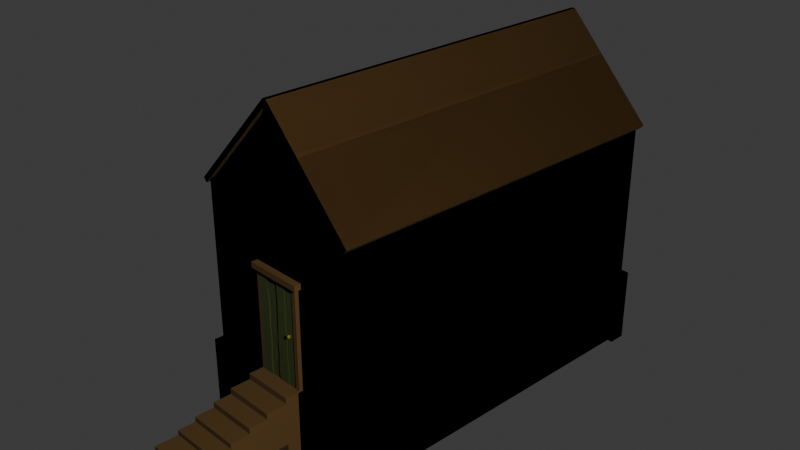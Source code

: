 # Source: House_2.blend  (saved by Blender 4.1.24; exported with 4.5.12 LTS)
import bpy
from mathutils import Matrix  # noqa: F401  (used for matrix-valued properties, if any)

bpy.ops.wm.read_factory_settings(use_empty=True)
scene = bpy.context.scene
scene.name = 'Scene'

# ---- collections
col_collection = bpy.data.collections.new('Collection'); scene.collection.children.link(col_collection)

# ---- materials (node trees are filled in below, after node groups)
mat_mainhouse = bpy.data.materials.new('mainhouse')
mat_mainhouse.alpha_threshold = 0.0
mat_mainhouse.use_transparent_shadow = False
mat_mainhouse.roughness = 0.5
mat_mainhouse.line_color = (0.0, 0.0, 0.0, 1.0)
mat_wood = bpy.data.materials.new('wood')
mat_stone = bpy.data.materials.new('Stone')
mat_black = bpy.data.materials.new('black')
mat_lightwood = bpy.data.materials.new('lightwood')
mat_gold = bpy.data.materials.new('Gold')

# ---- material node trees
mat_mainhouse.use_nodes = True; mat_mainhouse.node_tree.nodes.clear()
_N = mat_mainhouse.node_tree.nodes; _L = mat_mainhouse.node_tree.links
n0 = _N.new('ShaderNodeOutputMaterial'); n0.name = 'Material Output'; n0.location = (300, 300)
n1 = _N.new('ShaderNodeBsdfPrincipled'); n1.name = 'Principled BSDF'; n1.location = (10, 300)
n1.inputs[0].default_value = (0.4225, 0.3631, 0.2355, 1.0)
n1.inputs[2].default_value = 0.6965
n1.inputs[3].default_value = 1.45
_L.new(n1.outputs[0], n0.inputs[0])
n0.is_active_output = True
mat_wood.use_nodes = True; mat_wood.node_tree.nodes.clear()
_N = mat_wood.node_tree.nodes; _L = mat_wood.node_tree.links
n0 = _N.new('ShaderNodeBsdfPrincipled'); n0.name = 'Principled BSDF'; n0.location = (10, 300)
n0.inputs[0].default_value = (0.06301, 0.02929, 0.009346, 1.0)
n0.inputs[2].default_value = 1.0
n1 = _N.new('ShaderNodeOutputMaterial'); n1.name = 'Material Output'; n1.location = (300, 300)
_L.new(n0.outputs[0], n1.inputs[0])
n1.is_active_output = True
mat_stone.use_nodes = True; mat_stone.node_tree.nodes.clear()
_N = mat_stone.node_tree.nodes; _L = mat_stone.node_tree.links
n0 = _N.new('ShaderNodeBsdfPrincipled'); n0.name = 'Principled BSDF'; n0.location = (10, 300)
n0.inputs[0].default_value = (0.247, 0.247, 0.247, 1.0)
n0.inputs[2].default_value = 0.3421
n1 = _N.new('ShaderNodeOutputMaterial'); n1.name = 'Material Output'; n1.location = (300, 300)
_L.new(n0.outputs[0], n1.inputs[0])
n1.is_active_output = True
mat_black.use_nodes = True; mat_black.node_tree.nodes.clear()
_N = mat_black.node_tree.nodes; _L = mat_black.node_tree.links
n0 = _N.new('ShaderNodeBsdfPrincipled'); n0.name = 'Principled BSDF'; n0.location = (10, 300)
n0.inputs[0].default_value = (0.0008788, 0.0008788, 0.0008788, 1.0)
n1 = _N.new('ShaderNodeOutputMaterial'); n1.name = 'Material Output'; n1.location = (300, 300)
_L.new(n0.outputs[0], n1.inputs[0])
n1.is_active_output = True
mat_lightwood.use_nodes = True; mat_lightwood.node_tree.nodes.clear()
_N = mat_lightwood.node_tree.nodes; _L = mat_lightwood.node_tree.links
n0 = _N.new('ShaderNodeBsdfPrincipled'); n0.name = 'Principled BSDF'; n0.location = (10, 300)
n0.inputs[0].default_value = (0.01747, 0.03275, 0.002651, 1.0)
n0.inputs[2].default_value = 1.0
n0.inputs[3].default_value = 1.6
n1 = _N.new('ShaderNodeOutputMaterial'); n1.name = 'Material Output'; n1.location = (300, 300)
_L.new(n0.outputs[0], n1.inputs[0])
n1.is_active_output = True
mat_gold.use_nodes = True; mat_gold.node_tree.nodes.clear()
_N = mat_gold.node_tree.nodes; _L = mat_gold.node_tree.links
n0 = _N.new('ShaderNodeBsdfPrincipled'); n0.name = 'Principled BSDF'; n0.location = (10, 300)
n0.inputs[0].default_value = (0.1563, 0.1202, 0.004678, 1.0)
n1 = _N.new('ShaderNodeOutputMaterial'); n1.name = 'Material Output'; n1.location = (300, 300)
_L.new(n0.outputs[0], n1.inputs[0])
n1.is_active_output = True

# ---- world
world_world = bpy.data.worlds.new('World'); scene.world = world_world
world_world.use_nodes = True; world_world.node_tree.nodes.clear()
_N = world_world.node_tree.nodes; _L = world_world.node_tree.links
n0 = _N.new('ShaderNodeOutputWorld'); n0.name = 'World Output'; n0.location = (300, 300)
n1 = _N.new('ShaderNodeBackground'); n1.name = 'Background'; n1.location = (10, 300)
n1.inputs[0].default_value = (0.05088, 0.05088, 0.05088, 1.0)
_L.new(n1.outputs[0], n0.inputs[0])
n0.is_active_output = True
world_world.color = (0.05088, 0.05088, 0.05088)
world_world.use_sun_shadow = False
world_world.sun_shadow_jitter_overblur = 0.0

# ---- cameras
cam_camera = bpy.data.cameras.new('Camera')
cam_camera.clip_end = 100.0
cam_camera.ortho_scale = 7.314

# ---- lights
light_light = bpy.data.lights.new('Light', 'AREA')
light_light.color = (1.0, 0.9895, 0.6498)
light_light.transmission_factor = 0.0
light_light.energy = 1e+04
light_light.shadow_soft_size = 0.1
light_light.shadow_maximum_resolution = 0.006
light_light.use_absolute_resolution = True
light_light.shape = 'RECTANGLE'
light_light.size = 0.1
light_light.size_y = 0.1

# ---- meshes
me_cube = bpy.data.meshes.new('Cube')
me_cube.from_pydata([(0.0, 7.24, -3.614), (0.0, -2.937, -3.614), (0.0, 7.24, 3.713), (-2.348, 7.24, -3.614), (0.0, -2.937, 3.713), (-2.348, -2.937, -3.614), (0.0, 7.24, 1.166), (-2.348, -2.937, 1.166), (0.0, -2.937, 1.166), (-2.348, 7.24, 1.166), (-2.423, -3.015, -3.659), (-2.423, -3.015, 1.158), (-2.423, -2.794, -3.659), (-2.423, -2.794, 1.158), (-2.214, -3.015, -3.659), (-2.214, -3.015, 1.158), (-2.214, -2.794, -3.659), (-2.214, -2.794, 1.158), (-2.348, 7.156, -3.614), (-2.348, 7.156, 1.166), (-2.423, 7.077, -3.659), (-2.423, 7.077, 1.158), (-2.423, 7.298, -3.659), (-2.423, 7.298, 1.158), (-2.214, 7.077, -3.659), (-2.214, 7.077, 1.158), (-2.214, 7.298, -3.659), (-2.214, 7.298, 1.158), (-2.213, -2.994, 0.9771), (-2.213, -2.994, 1.147), (-2.213, -2.834, 0.9771), (-2.213, -2.834, 1.147), (0.0, -2.994, 0.9771), (0.0, -2.994, 1.147), (0.0, -2.834, 0.9771), (0.0, -2.834, 1.147), (-2.213, -2.994, 0.9771), (-2.213, -2.994, 1.147), (-2.213, -2.834, 0.9771), (-2.213, -2.834, 1.147), (0.0, -2.994, 0.9771), (0.0, -2.994, 1.147), (0.0, -2.834, 0.9771), (0.0, -2.834, 1.147), (-2.212, 7.126, 0.9768), (-2.212, 7.126, 1.147), (-2.212, 7.286, 0.9768), (-2.212, 7.286, 1.147), (0.0, 7.126, 0.9768), (0.0, 7.126, 1.147), (0.0, 7.286, 0.9768), (0.0, 7.286, 1.147), (-0.08584, -2.96, 1.136), (-0.08584, -2.96, 3.619), (-0.08584, -2.672, 1.136), (-0.08584, -2.672, 3.619), (0.0, -2.96, 1.136), (0.0, -2.96, 3.712), (0.0, -2.672, 1.136), (0.0, -2.672, 3.712), (-0.08584, 6.977, 1.136), (-0.08584, 6.977, 3.619), (-0.08584, 7.265, 1.136), (-0.08584, 7.265, 3.619), (0.0, 6.977, 1.136), (0.0, 6.977, 3.712), (0.0, 7.265, 1.136), (0.0, 7.265, 3.712), (-2.412, -2.794, 0.9768), (-2.412, -2.794, 1.147), (-2.412, 7.077, 0.9768), (-2.412, 7.077, 1.147), (-2.284, -2.794, 0.9768), (-2.284, -2.794, 1.147), (-2.284, 7.077, 0.9768), (-2.284, 7.077, 1.147), (-2.499, -3.088, -5.425), (-2.499, -3.088, -3.425), (-2.499, 7.363, -5.425), (-2.499, 7.363, -3.425), (0.0, -3.088, -5.425), (0.0, -3.088, -3.425), (0.0, 7.363, -5.425), (0.0, 7.363, -3.425), (-2.574, -3.182, -5.505), (-2.574, -3.182, -3.389), (-2.574, -2.704, -5.505), (-2.574, -2.704, -3.389), (-2.088, -3.182, -5.505), (-2.088, -3.182, -3.389), (-2.088, -2.704, -5.505), (-2.088, -2.704, -3.389), (-2.57, 6.935, -5.505), (-2.57, 6.935, -3.389), (-2.57, 7.413, -5.505), (-2.57, 7.413, -3.389), (-2.084, 6.935, -5.505), (-2.084, 6.935, -3.389), (-2.084, 7.413, -5.505), (-2.084, 7.413, -3.389), (-2.503, -3.075, 1.001), (-2.604, -3.075, 1.11), (-2.503, 7.368, 1.001), (-2.604, 7.368, 1.11), (-0.05569, -3.075, 3.564), (-0.05569, -3.075, 3.777), (-0.05569, 7.368, 3.564), (-0.05569, 7.368, 3.777), (0.0, 7.368, 3.777), (0.0, 7.368, 3.564), (0.0, -3.075, 3.564), (0.0, -3.075, 3.777), (2.348, 7.24, -3.614), (2.348, -2.937, -3.614), (2.348, -2.937, 1.166), (2.348, 7.24, 1.166), (2.423, -3.015, -3.659), (2.423, -3.015, 1.158), (2.423, -2.794, -3.659), (2.423, -2.794, 1.158), (2.214, -3.015, -3.659), (2.214, -3.015, 1.158), (2.214, -2.794, -3.659), (2.214, -2.794, 1.158), (2.348, 7.156, -3.614), (2.348, 7.156, 1.166), (2.423, 7.077, -3.659), (2.423, 7.077, 1.158), (2.423, 7.298, -3.659), (2.423, 7.298, 1.158), (2.214, 7.077, -3.659), (2.214, 7.077, 1.158), (2.214, 7.298, -3.659), (2.214, 7.298, 1.158), (2.213, -2.994, 0.9771), (2.213, -2.994, 1.147), (2.213, -2.834, 0.9771), (2.213, -2.834, 1.147), (2.213, -2.994, 0.9771), (2.213, -2.994, 1.147), (2.213, -2.834, 0.9771), (2.213, -2.834, 1.147), (2.212, 7.126, 0.9768), (2.212, 7.126, 1.147), (2.212, 7.286, 0.9768), (2.212, 7.286, 1.147), (0.08584, -2.96, 1.136), (0.08584, -2.96, 3.619), (0.08584, -2.672, 1.136), (0.08584, -2.672, 3.619), (0.08584, 6.977, 1.136), (0.08584, 6.977, 3.619), (0.08584, 7.265, 1.136), (0.08584, 7.265, 3.619), (2.412, -2.794, 0.9768), (2.412, -2.794, 1.147), (2.412, 7.077, 0.9768), (2.412, 7.077, 1.147), (2.284, -2.794, 0.9768), (2.284, -2.794, 1.147), (2.284, 7.077, 0.9768), (2.284, 7.077, 1.147), (2.499, -3.088, -5.425), (2.499, -3.088, -3.425), (2.499, 7.363, -5.425), (2.499, 7.363, -3.425), (2.574, -3.182, -5.505), (2.574, -3.182, -3.389), (2.574, -2.704, -5.505), (2.574, -2.704, -3.389), (2.088, -3.182, -5.505), (2.088, -3.182, -3.389), (2.088, -2.704, -5.505), (2.088, -2.704, -3.389), (2.57, 6.935, -5.505), (2.57, 6.935, -3.389), (2.57, 7.413, -5.505), (2.57, 7.413, -3.389), (2.084, 6.935, -5.505), (2.084, 6.935, -3.389), (2.084, 7.413, -5.505), (2.084, 7.413, -3.389), (2.503, -3.075, 1.001), (2.604, -3.075, 1.11), (2.503, 7.368, 1.001), (2.604, 7.368, 1.11), (0.05569, -3.075, 3.564), (0.05569, -3.075, 3.777), (0.05569, 7.368, 3.564), (0.05569, 7.368, 3.777), (-0.6175, -2.002, -3.449), (-0.6175, -2.937, -3.449), (-0.6175, -2.937, -0.618), (0.6175, -2.937, -3.449), (0.6175, -2.937, -0.618), (0.6175, -2.002, -3.449), (-0.6175, -2.002, -0.618), (0.6175, -2.002, -0.618), (-0.7107, -3.048, -3.57), (-0.7107, -3.048, -0.618), (-0.7107, -2.597, -3.57), (-0.7107, -2.597, -0.618), (-0.5902, -3.048, -3.57), (-0.5902, -3.048, -0.618), (-0.5902, -2.597, -3.57), (-0.5902, -2.597, -0.618), (-0.8075, -3.122, -0.6213), (-0.8075, -3.122, -0.4629), (-0.8075, -1.122, -0.6213), (-0.8075, -1.122, -0.4629), (0.0, -3.122, -0.6213), (0.0, -3.122, -0.4629), (0.0, -1.122, -0.6213), (0.0, -1.122, -0.4629), (0.0, -3.459, -5.401), (0.0, -3.459, -3.401), (0.0, -1.955, -5.401), (0.0, -1.955, -3.401), (0.7193, -3.459, -5.401), (0.7193, -3.459, -3.401), (0.7193, -1.955, -5.401), (0.7193, -1.955, -3.401), (0.0, -3.459, -4.734), (0.0, -3.459, -3.566), (0.0, -1.955, -3.566), (0.0, -1.955, -4.734), (0.7193, -1.955, -3.566), (0.7193, -1.955, -4.734), (0.7193, -3.459, -3.566), (0.7193, -3.459, -4.734), (0.0, -4.031, -4.734), (0.0, -4.031, -3.566), (0.7193, -4.031, -3.566), (0.7193, -4.031, -4.734), (0.0, -3.459, -3.724), (0.0, -1.955, -3.724), (0.7193, -1.955, -3.724), (0.7193, -3.459, -3.724), (0.0, -4.031, -3.724), (0.7193, -4.031, -3.724), (0.7193, -4.54, -3.724), (0.7193, -4.54, -4.734), (0.0, -4.54, -4.734), (0.0, -4.54, -3.724), (0.0, -1.955, -3.878), (0.7193, -1.955, -3.878), (0.7193, -3.459, -3.878), (0.7193, -4.031, -3.878), (0.0, -3.459, -3.878), (0.0, -4.031, -3.878), (0.7193, -4.54, -3.878), (0.0, -4.54, -3.878), (0.7193, -5.079, -3.878), (0.7193, -5.079, -4.734), (0.0, -5.079, -4.734), (0.0, -5.079, -3.878), (0.0, -1.955, -4.015), (0.7193, -1.955, -4.015), (0.7193, -3.459, -4.015), (0.7193, -4.031, -4.015), (0.7193, -4.54, -4.015), (0.0, -3.459, -4.015), (0.0, -4.031, -4.015), (0.0, -4.54, -4.015), (0.7193, -5.079, -4.015), (0.0, -5.079, -4.015), (0.7193, -5.572, -4.015), (0.7193, -5.572, -4.734), (0.0, -5.572, -4.734), (0.0, -5.572, -4.015), (0.0, -1.955, -4.146), (0.7193, -1.955, -4.146), (0.7193, -3.459, -4.146), (0.7193, -4.031, -4.146), (0.7193, -4.54, -4.146), (0.7193, -5.079, -4.146), (0.0, -3.459, -4.146), (0.0, -4.031, -4.146), (0.0, -4.54, -4.146), (0.0, -5.079, -4.146), (0.7193, -5.572, -4.146), (0.0, -5.572, -4.146), (0.7193, -6.215, -4.734), (0.0, -6.215, -4.734), (0.7193, -6.215, -4.146), (0.0, -6.215, -4.146), (0.0, -1.955, -4.267), (0.7193, -1.955, -4.267), (0.7193, -3.459, -4.267), (0.7193, -4.031, -4.267), (0.7193, -4.54, -4.267), (0.7193, -5.079, -4.267), (0.7193, -5.572, -4.267), (0.0, -3.459, -4.267), (0.0, -4.031, -4.267), (0.0, -4.54, -4.267), (0.0, -5.079, -4.267), (0.0, -5.572, -4.267), (0.7193, -6.215, -4.267), (0.0, -6.215, -4.267), (0.7193, -6.84, -4.734), (0.0, -6.84, -4.734), (0.7193, -6.84, -4.267), (0.0, -6.84, -4.267), (0.0, -1.955, -4.388), (0.7193, -1.955, -4.388), (0.7193, -3.459, -4.388), (0.7193, -4.031, -4.388), (0.7193, -4.54, -4.388), (0.7193, -5.079, -4.388), (0.7193, -5.572, -4.388), (0.7193, -6.215, -4.388), (0.0, -3.459, -4.388), (0.0, -4.031, -4.388), (0.0, -4.54, -4.388), (0.0, -5.079, -4.388), (0.0, -5.572, -4.388), (0.0, -6.215, -4.388), (0.7193, -6.84, -4.388), (0.0, -6.84, -4.388), (0.7193, -7.503, -4.734), (0.0, -7.503, -4.734), (0.7193, -7.503, -4.388), (0.0, -7.503, -4.388), (0.0, -1.955, -4.513), (0.7193, -1.955, -4.513), (0.7193, -3.459, -4.513), (0.7193, -4.031, -4.513), (0.7193, -4.54, -4.513), (0.7193, -5.079, -4.513), (0.7193, -5.572, -4.513), (0.7193, -6.215, -4.513), (0.7193, -6.84, -4.513), (0.0, -3.459, -4.513), (0.0, -4.031, -4.513), (0.0, -4.54, -4.513), (0.0, -5.079, -4.513), (0.0, -5.572, -4.513), (0.0, -6.215, -4.513), (0.0, -6.84, -4.513), (0.7193, -7.503, -4.513), (0.0, -7.503, -4.513), (0.7193, -8.082, -4.734), (0.0, -8.082, -4.734), (0.7193, -8.082, -4.513), (0.0, -8.082, -4.513), (0.0, -1.955, -4.618), (0.7193, -1.955, -4.618), (0.7193, -3.459, -4.618), (0.7193, -4.031, -4.618), (0.7193, -4.54, -4.618), (0.7193, -5.079, -4.618), (0.7193, -5.572, -4.618), (0.7193, -6.215, -4.618), (0.7193, -6.84, -4.618), (0.7193, -7.503, -4.618), (0.0, -3.459, -4.618), (0.0, -4.031, -4.618), (0.0, -4.54, -4.618), (0.0, -5.079, -4.618), (0.0, -5.572, -4.618), (0.0, -6.215, -4.618), (0.0, -6.84, -4.618), (0.0, -7.503, -4.618), (0.7193, -8.082, -4.618), (0.0, -8.082, -4.618), (0.7193, -8.581, -4.734), (0.0, -8.581, -4.734), (0.7193, -8.581, -4.618), (0.0, -8.581, -4.618), (0.3224, -0.9781, -2.005), (0.2882, -0.9781, -1.646), (-0.6135, -3.047, -2.005), (-0.6135, -3.047, -2.364), (0.3156, -0.9781, -1.286), (0.3042, -0.9781, -0.9272), (-0.6135, -3.047, -2.723), (-0.6135, -3.047, -3.082), (-0.6135, -0.9781, -3.082), (0.3361, -3.047, -3.082), (-0.6135, -0.9781, -2.723), (-0.6135, -0.9781, -2.364), (-0.6135, -0.9781, -2.005), (-0.6135, -0.9781, -1.646), (0.3156, -3.047, -2.723), (0.3156, -3.047, -2.364), (0.3224, -3.047, -2.005), (0.2882, -3.047, -1.646), (0.3156, -3.047, -1.286), (0.3042, -3.047, -0.9272), (-0.03061, -3.047, -3.082), (0.005872, -3.047, -2.723), (-0.01091, -3.047, -2.364), (0.005872, -3.047, -2.005), (0.01955, -3.047, -1.646), (0.03095, -3.047, -1.286), (-0.6135, -0.9781, -1.286), (-0.6135, -0.9781, -0.9272), (0.6252, -0.9781, -3.082), (0.6252, -0.9781, -2.723), (0.6252, -0.9781, -2.364), (0.6252, -0.9781, -2.005), (0.6252, -0.9781, -1.646), (0.6252, -0.9781, -1.286), (0.6252, -0.9781, -0.9272), (0.6252, -3.047, -3.082), (0.6252, -3.047, -2.723), (0.6252, -3.047, -2.364), (0.01955, -3.047, -0.9272), (-0.322, -3.047, -3.082), (-0.3038, -3.047, -2.723), (-0.281, -3.047, -2.364), (-0.3152, -3.047, -2.005), (-0.2901, -3.047, -1.646), (0.6252, -3.047, -2.005), (0.6252, -3.047, -1.646), (0.6252, -3.047, -1.286), (0.6252, -3.047, -0.9272), (-0.322, -0.9781, -3.082), (-0.3038, -0.9781, -2.723), (-0.281, -0.9781, -2.364), (-0.3152, -0.9781, -2.005), (-0.2901, -0.9781, -1.646), (-0.3038, -0.9781, -1.286), (-0.3448, -0.9781, -0.9272), (0.03779, -0.9781, -3.082), (0.005872, -0.9781, -2.723), (0.04007, -0.9781, -2.364), (0.005872, -0.9781, -2.005), (0.01955, -0.9781, -1.646), (0.03095, -0.9781, -1.286), (2.348, 7.24, -3.614), (2.348, -2.937, -3.614), (2.348, -2.937, 1.166), (2.348, 7.24, 1.166), (2.423, -3.015, -3.659), (2.423, -3.015, 1.158), (2.423, -2.794, -3.659), (2.423, -2.794, 1.158), (2.214, -3.015, -3.659), (2.214, -3.015, 1.158), (2.214, -2.794, -3.659), (2.214, -2.794, 1.158), (2.348, 7.156, -3.614), (2.348, 7.156, 1.166), (2.423, 7.077, -3.659), (2.423, 7.077, 1.158), (2.423, 7.298, -3.659), (2.423, 7.298, 1.158), (2.214, 7.077, -3.659), (2.214, 7.077, 1.158), (2.214, 7.298, -3.659), (2.214, 7.298, 1.158), (2.213, -2.994, 0.9771), (2.213, -2.994, 1.147), (2.213, -2.834, 0.9771), (2.213, -2.834, 1.147), (2.213, -2.994, 0.9771), (2.213, -2.994, 1.147), (2.213, -2.834, 0.9771), (2.213, -2.834, 1.147), (2.212, 7.126, 0.9768), (2.212, 7.126, 1.147), (2.212, 7.286, 0.9768), (2.212, 7.286, 1.147), (0.08584, -2.96, 1.136), (0.08584, -2.96, 3.619), (0.08584, -2.672, 1.136), (0.08584, -2.672, 3.619), (0.08584, 6.977, 1.136), (0.08584, 6.977, 3.619), (0.08584, 7.265, 1.136), (0.08584, 7.265, 3.619), (2.412, -2.794, 0.9768), (2.412, -2.794, 1.147), (2.412, 7.077, 0.9768), (2.412, 7.077, 1.147), (2.284, -2.794, 0.9768), (2.284, -2.794, 1.147), (2.284, 7.077, 0.9768), (2.284, 7.077, 1.147), (2.499, -3.088, -5.425), (2.499, -3.088, -3.425), (2.499, 7.363, -5.425), (2.499, 7.363, -3.425), (2.574, -3.182, -5.505), (2.574, -3.182, -3.389), (2.574, -2.704, -5.505), (2.574, -2.704, -3.389), (2.088, -3.182, -5.505), (2.088, -3.182, -3.389), (2.088, -2.704, -5.505), (2.088, -2.704, -3.389), (2.57, 6.935, -5.505), (2.57, 6.935, -3.389), (2.57, 7.413, -5.505), (2.57, 7.413, -3.389), (2.084, 6.935, -5.505), (2.084, 6.935, -3.389), (2.084, 7.413, -5.505), (2.084, 7.413, -3.389), (2.503, -3.075, 1.001), (2.604, -3.075, 1.11), (2.503, 7.368, 1.001), (2.604, 7.368, 1.11), (0.05569, -3.075, 3.564), (0.05569, -3.075, 3.777), (0.05569, 7.368, 3.564), (0.05569, 7.368, 3.777), (-2.348, 7.24, -3.614), (-2.348, -2.937, -3.614), (-2.348, -2.937, 1.166), (-2.348, 7.24, 1.166), (-2.423, -3.015, -3.659), (-2.423, -3.015, 1.158), (-2.423, -2.794, -3.659), (-2.423, -2.794, 1.158), (-2.214, -3.015, -3.659), (-2.214, -3.015, 1.158), (-2.214, -2.794, -3.659), (-2.214, -2.794, 1.158), (-2.348, 7.156, -3.614), (-2.348, 7.156, 1.166), (-2.423, 7.077, -3.659), (-2.423, 7.077, 1.158), (-2.423, 7.298, -3.659), (-2.423, 7.298, 1.158), (-2.214, 7.077, -3.659), (-2.214, 7.077, 1.158), (-2.214, 7.298, -3.659), (-2.214, 7.298, 1.158), (-2.213, -2.994, 0.9771), (-2.213, -2.994, 1.147), (-2.213, -2.834, 0.9771), (-2.213, -2.834, 1.147), (-2.213, -2.994, 0.9771), (-2.213, -2.994, 1.147), (-2.213, -2.834, 0.9771), (-2.213, -2.834, 1.147), (-2.212, 7.126, 0.9768), (-2.212, 7.126, 1.147), (-2.212, 7.286, 0.9768), (-2.212, 7.286, 1.147), (-0.08584, -2.96, 1.136), (-0.08584, -2.96, 3.619), (-0.08584, -2.672, 1.136), (-0.08584, -2.672, 3.619), (-0.08584, 6.977, 1.136), (-0.08584, 6.977, 3.619), (-0.08584, 7.265, 1.136), (-0.08584, 7.265, 3.619), (-2.412, -2.794, 0.9768), (-2.412, -2.794, 1.147), (-2.412, 7.077, 0.9768), (-2.412, 7.077, 1.147), (-2.284, -2.794, 0.9768), (-2.284, -2.794, 1.147), (-2.284, 7.077, 0.9768), (-2.284, 7.077, 1.147), (-2.499, -3.088, -5.425), (-2.499, -3.088, -3.425), (-2.499, 7.363, -5.425), (-2.499, 7.363, -3.425), (-2.574, -3.182, -5.505), (-2.574, -3.182, -3.389), (-2.574, -2.704, -5.505), (-2.574, -2.704, -3.389), (-2.088, -3.182, -5.505), (-2.088, -3.182, -3.389), (-2.088, -2.704, -5.505), (-2.088, -2.704, -3.389), (-2.57, 6.935, -5.505), (-2.57, 6.935, -3.389), (-2.57, 7.413, -5.505), (-2.57, 7.413, -3.389), (-2.084, 6.935, -5.505), (-2.084, 6.935, -3.389), (-2.084, 7.413, -5.505), (-2.084, 7.413, -3.389), (-2.503, -3.075, 1.001), (-2.604, -3.075, 1.11), (-2.503, 7.368, 1.001), (-2.604, 7.368, 1.11), (-0.05569, -3.075, 3.564), (-0.05569, -3.075, 3.777), (-0.05569, 7.368, 3.564), (-0.05569, 7.368, 3.777), (0.01955, -0.9781, -0.9272), (0.6175, -2.937, -3.449), (0.6175, -2.937, -0.618), (-0.6175, -2.937, -3.449), (-0.6175, -2.937, -0.618), (0.3361, -0.9781, -3.082), (0.3156, -0.9781, -2.723), (0.3156, -0.9781, -2.364), (0.7107, -3.048, -3.57), (0.7107, -3.048, -0.618), (0.7107, -2.597, -3.57), (0.7107, -2.597, -0.618), (0.5902, -3.048, -3.57), (0.5902, -3.048, -0.618), (0.5902, -2.597, -3.57), (0.5902, -2.597, -0.618), (0.8075, -3.122, -0.6213), (0.8075, -3.122, -0.4629), (0.8075, -1.122, -0.6213), (0.8075, -1.122, -0.4629), (-0.7193, -3.459, -5.401), (-0.7193, -3.459, -3.401), (-0.7193, -1.955, -5.401), (-0.7193, -1.955, -3.401), (-0.7193, -1.955, -3.566), (-0.7193, -1.955, -4.734), (-0.7193, -3.459, -3.566), (-0.7193, -3.459, -4.734), (-0.7193, -4.031, -3.566), (-0.7193, -4.031, -4.734), (-0.7193, -1.955, -3.724), (-0.7193, -3.459, -3.724), (-0.7193, -4.031, -3.724), (-0.7193, -4.54, -3.724), (-0.7193, -4.54, -4.734), (-0.7193, -1.955, -3.878), (-0.7193, -3.459, -3.878), (-0.7193, -4.031, -3.878), (-0.7193, -4.54, -3.878), (-0.7193, -5.079, -3.878), (-0.7193, -5.079, -4.734), (-0.7193, -1.955, -4.015), (-0.7193, -3.459, -4.015), (-0.7193, -4.031, -4.015), (-0.7193, -4.54, -4.015), (-0.7193, -5.079, -4.015), (-0.7193, -5.572, -4.015), (-0.7193, -5.572, -4.734), (-0.7193, -1.955, -4.146), (-0.7193, -3.459, -4.146), (-0.7193, -4.031, -4.146), (-0.7193, -4.54, -4.146), (-0.7193, -5.079, -4.146), (-0.7193, -5.572, -4.146), (-0.7193, -6.215, -4.734), (-0.7193, -6.215, -4.146), (-0.7193, -1.955, -4.267), (-0.7193, -3.459, -4.267), (-0.7193, -4.031, -4.267), (-0.7193, -4.54, -4.267), (-0.7193, -5.079, -4.267), (-0.7193, -5.572, -4.267), (-0.7193, -6.215, -4.267), (-0.7193, -6.84, -4.734), (-0.7193, -6.84, -4.267), (-0.7193, -1.955, -4.388), (-0.7193, -3.459, -4.388), (-0.7193, -4.031, -4.388), (-0.7193, -4.54, -4.388), (-0.7193, -5.079, -4.388), (-0.7193, -5.572, -4.388), (-0.7193, -6.215, -4.388), (-0.7193, -6.84, -4.388), (-0.7193, -7.503, -4.734), (-0.7193, -7.503, -4.388), (-0.7193, -1.955, -4.513), (-0.7193, -3.459, -4.513), (-0.7193, -4.031, -4.513), (-0.7193, -4.54, -4.513), (-0.7193, -5.079, -4.513), (-0.7193, -5.572, -4.513), (-0.7193, -6.215, -4.513), (-0.7193, -6.84, -4.513), (-0.7193, -7.503, -4.513), (-0.7193, -8.082, -4.734), (-0.7193, -8.082, -4.513), (-0.7193, -1.955, -4.618), (-0.7193, -3.459, -4.618), (-0.7193, -4.031, -4.618), (-0.7193, -4.54, -4.618), (-0.7193, -5.079, -4.618), (-0.7193, -5.572, -4.618), (-0.7193, -6.215, -4.618), (-0.7193, -6.84, -4.618), (-0.7193, -7.503, -4.618), (-0.7193, -8.082, -4.618), (-0.7193, -8.581, -4.734), (-0.7193, -8.581, -4.618), (-0.3038, -3.047, -1.286), (-0.3202, -3.047, -0.9272), (0.6252, -3.033, -3.442), (0.3156, -3.033, -0.568), (-0.3038, -0.9781, -3.442), (0.005872, -0.9781, -3.442), (0.3042, -3.033, -0.9272), (0.3156, -3.033, -1.286), (0.6252, -3.033, -2.364), (0.6252, -3.033, -1.286), (0.6252, -3.033, -0.9272), (0.6252, -3.033, -0.568), (0.2882, -3.033, -1.646), (0.3224, -3.033, -2.005), (0.3156, -0.9781, -3.442), (0.3156, -0.9781, -0.568), (0.005872, -0.9781, -0.568), (-0.3038, -0.9781, -0.568), (0.3156, -3.047, -3.442), (0.005872, -3.047, -3.442), (-0.3038, -3.047, -3.442), (-0.3038, -3.047, -0.568), (0.005872, -3.047, -0.568), (0.3156, -3.047, -0.568), (0.6252, -0.9781, -0.568), (0.6252, -0.9781, -3.442), (0.3156, -3.033, -2.364), (0.3156, -3.033, -2.723), (0.6252, -3.033, -2.005), (0.6252, -3.033, -1.646), (0.6252, -3.033, -3.082), (0.6252, -3.033, -2.723), (0.3156, -3.033, -3.442), (0.3361, -3.033, -3.082), (0.01955, -3.023, -1.646), (0.005872, -3.023, -2.005), (0.005872, -3.023, -3.442), (0.005872, -3.023, -0.568), (0.6252, -3.047, -0.568), (0.6252, -3.047, -3.442), (-0.6135, -0.9781, -0.568), (-0.6135, -0.9781, -3.442), (-0.6135, -3.047, -0.568), (-0.6135, -3.047, -3.442), (-0.3448, -3.023, -0.9272), (-0.3038, -3.023, -0.568), (-0.3038, -3.023, -3.442), (-0.3038, -3.023, -1.286), (0.03095, -3.023, -1.286), (0.01955, -3.023, -0.9272), (-0.2901, -3.023, -1.646), (-0.3152, -3.023, -2.005), (0.03779, -3.023, -3.082), (0.005872, -3.023, -2.723), (-0.322, -3.023, -3.082), (-0.3038, -3.023, -2.723), (-0.281, -3.023, -2.364), (-0.01091, -3.033, -2.364), (-0.6135, -3.047, -0.9272), (-0.6135, -3.047, -1.286), (-0.6135, -3.047, -1.646), (0.4424, -3.077, -2.04), (0.4826, -3.106, -2.01), (0.427, -3.124, -2.01), (0.3927, -3.077, -2.01), (0.427, -3.03, -2.01), (0.4826, -3.048, -2.01), (0.4578, -3.124, -1.96), (0.4022, -3.106, -1.96), (0.4022, -3.048, -1.96), (0.4578, -3.03, -1.96), (0.4921, -3.077, -1.96), (0.4424, -3.077, -1.929), (0.4397, -3.06, -2.014), (0.4397, -2.959, -2.013), (0.4133, -3.06, -1.999), (0.4133, -2.959, -1.998), (0.4133, -3.06, -1.969), (0.4133, -2.959, -1.968), (0.4397, -3.06, -1.953), (0.4397, -2.959, -1.953), (0.4661, -3.06, -1.969), (0.4661, -2.959, -1.968), (0.4661, -3.06, -1.999), (0.4661, -2.959, -1.998)], [(18, 19), (124, 125), (443, 444), (521, 522)], [(8, 4, 7), (7, 4, 2, 9), (3, 0, 1, 5), (6, 2, 4, 8), (9, 2, 6), (3, 9, 6, 0), (5, 7, 9, 3), (10, 11, 13, 12), (12, 13, 17, 16), (16, 17, 15, 14), (14, 15, 11, 10), (12, 16, 14, 10), (17, 13, 11, 15), (20, 21, 23, 22), (22, 23, 27, 26), (26, 27, 25, 24), (24, 25, 21, 20), (22, 26, 24, 20), (27, 23, 21, 25), (28, 29, 31, 30), (30, 31, 35, 34), (34, 35, 33, 32), (32, 33, 29, 28), (30, 34, 32, 28), (35, 31, 29, 33), (36, 37, 39, 38), (38, 39, 43, 42), (42, 43, 41, 40), (40, 41, 37, 36), (38, 42, 40, 36), (43, 39, 37, 41), (44, 45, 47, 46), (46, 47, 51, 50), (50, 51, 49, 48), (48, 49, 45, 44), (46, 50, 48, 44), (51, 47, 45, 49), (52, 53, 55, 54), (54, 55, 59, 58), (58, 59, 57, 56), (56, 57, 53, 52), (54, 58, 56, 52), (59, 55, 53, 57), (60, 61, 63, 62), (62, 63, 67, 66), (66, 67, 65, 64), (64, 65, 61, 60), (62, 66, 64, 60), (67, 63, 61, 65), (68, 69, 71, 70), (70, 71, 75, 74), (74, 75, 73, 72), (72, 73, 69, 68), (70, 74, 72, 68), (75, 71, 69, 73), (76, 77, 79, 78), (78, 79, 83, 82), (82, 83, 81, 80), (80, 81, 77, 76), (78, 82, 80, 76), (83, 79, 77, 81), (84, 85, 87, 86), (86, 87, 91, 90), (90, 91, 89, 88), (88, 89, 85, 84), (86, 90, 88, 84), (91, 87, 85, 89), (92, 93, 95, 94), (94, 95, 99, 98), (98, 99, 97, 96), (96, 97, 93, 92), (94, 98, 96, 92), (99, 95, 93, 97), (100, 101, 103, 102), (102, 103, 107, 106), (107, 105, 111, 108), (104, 105, 101, 100), (102, 106, 104, 100), (107, 103, 101, 105), (109, 108, 111, 110), (106, 107, 108, 109), (105, 104, 110, 111), (104, 106, 109, 110), (8, 114, 4), (114, 115, 2, 4), (112, 113, 1, 0), (115, 6, 2), (112, 0, 6, 115), (113, 112, 115, 114), (192, 191, 190, 196), (116, 118, 119, 117), (118, 122, 123, 119), (122, 120, 121, 123), (120, 116, 117, 121), (118, 116, 120, 122), (123, 121, 117, 119), (126, 128, 129, 127), (128, 132, 133, 129), (132, 130, 131, 133), (130, 126, 127, 131), (128, 126, 130, 132), (133, 131, 127, 129), (134, 136, 137, 135), (136, 34, 35, 137), (32, 134, 135, 33), (136, 134, 32, 34), (35, 33, 135, 137), (138, 140, 141, 139), (140, 42, 43, 141), (40, 138, 139, 41), (140, 138, 40, 42), (43, 41, 139, 141), (142, 144, 145, 143), (144, 50, 51, 145), (48, 142, 143, 49), (144, 142, 48, 50), (51, 49, 143, 145), (146, 148, 149, 147), (148, 58, 59, 149), (56, 146, 147, 57), (148, 146, 56, 58), (59, 57, 147, 149), (150, 152, 153, 151), (152, 66, 67, 153), (64, 150, 151, 65), (152, 150, 64, 66), (67, 65, 151, 153), (154, 156, 157, 155), (156, 160, 161, 157), (160, 158, 159, 161), (158, 154, 155, 159), (156, 154, 158, 160), (161, 159, 155, 157), (162, 164, 165, 163), (164, 82, 83, 165), (80, 162, 163, 81), (164, 162, 80, 82), (83, 81, 163, 165), (166, 168, 169, 167), (168, 172, 173, 169), (172, 170, 171, 173), (170, 166, 167, 171), (168, 166, 170, 172), (173, 171, 167, 169), (174, 176, 177, 175), (176, 180, 181, 177), (180, 178, 179, 181), (178, 174, 175, 179), (176, 174, 178, 180), (181, 179, 175, 177), (182, 184, 185, 183), (184, 188, 189, 185), (189, 108, 111, 187), (186, 182, 183, 187), (184, 182, 186, 188), (189, 187, 183, 185), (188, 109, 108, 189), (187, 111, 110, 186), (186, 110, 109, 188), (191, 192, 7, 5), (194, 193, 113, 114), (193, 191, 5, 113), (192, 194, 114, 7), (196, 190, 195, 197), (191, 193, 195, 190), (193, 194, 197, 195), (194, 192, 196, 197), (198, 199, 201, 200), (200, 201, 205, 204), (204, 205, 203, 202), (202, 203, 199, 198), (200, 204, 202, 198), (205, 201, 199, 203), (206, 207, 209, 208), (208, 209, 213, 212), (212, 213, 211, 210), (210, 211, 207, 206), (208, 212, 210, 206), (213, 209, 207, 211), (223, 215, 217, 224), (224, 217, 221, 226), (226, 221, 219, 228), (228, 219, 215, 223), (216, 220, 218, 214), (221, 217, 215, 219), (218, 229, 222, 214), (228, 223, 231, 232), (220, 227, 229, 218), (236, 226, 228, 237), (216, 225, 227, 220), (235, 224, 226, 236), (214, 222, 225, 216), (234, 223, 224, 235), (239, 232, 231, 238), (237, 228, 232, 239), (356, 222, 230, 357), (222, 229, 233, 230), (223, 234, 238, 231), (246, 237, 239, 247), (230, 233, 241, 242), (248, 234, 235, 244), (244, 235, 236, 245), (245, 236, 237, 246), (250, 240, 243, 251), (239, 238, 243, 240), (247, 239, 240, 250), (357, 230, 242, 358), (238, 249, 251, 243), (259, 247, 250, 260), (358, 242, 254, 359), (257, 245, 246, 258), (256, 244, 245, 257), (261, 248, 244, 256), (258, 246, 247, 259), (234, 248, 249, 238), (264, 252, 255, 265), (260, 250, 252, 264), (250, 251, 255, 252), (242, 241, 253, 254), (274, 260, 264, 275), (264, 265, 269, 266), (272, 258, 259, 273), (276, 261, 256, 270), (270, 256, 257, 271), (271, 257, 258, 272), (251, 263, 265, 255), (273, 259, 260, 274), (249, 262, 263, 251), (248, 261, 262, 249), (280, 266, 269, 281), (359, 254, 268, 360), (275, 264, 266, 280), (254, 253, 267, 268), (291, 275, 280, 292), (265, 279, 281, 269), (292, 280, 284, 298), (289, 273, 274, 290), (287, 271, 272, 288), (286, 270, 271, 287), (293, 276, 270, 286), (288, 272, 273, 289), (290, 274, 275, 291), (263, 278, 279, 265), (262, 277, 278, 263), (261, 276, 277, 262), (298, 284, 285, 299), (280, 281, 285, 284), (268, 267, 282, 283), (360, 268, 283, 361), (281, 297, 299, 285), (283, 282, 300, 301), (308, 290, 291, 309), (306, 288, 289, 307), (312, 293, 286, 304), (304, 286, 287, 305), (305, 287, 288, 306), (307, 289, 290, 308), (310, 292, 298, 311), (309, 291, 292, 310), (279, 296, 297, 281), (278, 295, 296, 279), (277, 294, 295, 278), (276, 293, 294, 277), (318, 302, 303, 319), (298, 299, 303, 302), (361, 283, 301, 362), (311, 298, 302, 318), (331, 311, 318, 332), (299, 317, 319, 303), (332, 318, 322, 340), (329, 309, 310, 330), (330, 310, 311, 331), (327, 307, 308, 328), (325, 305, 306, 326), (324, 304, 305, 325), (333, 312, 304, 324), (326, 306, 307, 327), (328, 308, 309, 329), (297, 316, 317, 299), (296, 315, 316, 297), (295, 314, 315, 296), (294, 313, 314, 295), (293, 312, 313, 294), (340, 322, 323, 341), (301, 300, 320, 321), (362, 301, 321, 363), (318, 319, 323, 322), (319, 339, 341, 323), (355, 340, 344, 364), (350, 328, 329, 351), (348, 326, 327, 349), (356, 333, 324, 346), (346, 324, 325, 347), (347, 325, 326, 348), (349, 327, 328, 350), (352, 330, 331, 353), (351, 329, 330, 352), (354, 332, 340, 355), (353, 331, 332, 354), (317, 338, 339, 319), (316, 337, 338, 317), (315, 336, 337, 316), (314, 335, 336, 315), (313, 334, 335, 314), (312, 333, 334, 313), (364, 344, 345, 365), (340, 341, 345, 344), (363, 321, 343, 365), (321, 320, 342, 343), (341, 363, 365, 345), (342, 364, 368, 366), (282, 353, 354, 300), (300, 354, 355, 320), (253, 351, 352, 267), (267, 352, 353, 282), (233, 349, 350, 241), (227, 347, 348, 229), (225, 346, 347, 227), (222, 356, 346, 225), (229, 348, 349, 233), (241, 350, 351, 253), (320, 355, 364, 342), (339, 362, 363, 341), (338, 361, 362, 339), (337, 360, 361, 338), (336, 359, 360, 337), (335, 358, 359, 336), (334, 357, 358, 335), (333, 356, 357, 334), (366, 368, 369, 367), (364, 365, 369, 368), (365, 343, 367, 369), (343, 342, 366, 367), (707, 706, 730, 722), (398, 399, 406, 405), (710, 398, 405, 724), (400, 401, 414, 407), (410, 409, 739, 740), (399, 400, 407, 406), (409, 410, 376, 377), (411, 412, 372, 373), (409, 705, 731, 739), (413, 685, 744, 745), (685, 686, 743, 744), (403, 404, 417, 416), (412, 413, 745, 372), (410, 411, 373, 376), (704, 390, 737, 721), (411, 410, 740, 741), (702, 725, 727, 706), (397, 725, 702, 424), (424, 702, 701, 587), (587, 701, 700, 375), (705, 704, 721, 731), (393, 394, 719, 720), (726, 689, 705, 728), (689, 690, 704, 705), (690, 699, 703, 704), (703, 724, 687, 717), (392, 393, 720, 742), (745, 744, 396, 383), (699, 592, 398, 710), (593, 594, 400, 399), (370, 371, 402, 401), (374, 375, 404, 403), (401, 402, 415, 414), (389, 708, 707, 408), (709, 700, 708, 723), (701, 702, 706, 707), (377, 376, 380, 378), (373, 372, 382, 381), (402, 403, 416, 415), (686, 685, 732, 729), (700, 701, 707, 708), (728, 377, 378, 726), (376, 373, 381, 380), (372, 745, 383, 382), (685, 413, 735, 732), (744, 743, 397, 396), (592, 593, 399, 398), (594, 370, 401, 400), (371, 374, 403, 402), (705, 409, 377, 728), (8, 433, 4), (433, 434, 2, 4), (431, 432, 1, 0), (434, 6, 2), (431, 0, 6, 434), (432, 431, 434, 433), (435, 437, 438, 436), (437, 441, 442, 438), (441, 439, 440, 442), (439, 435, 436, 440), (437, 435, 439, 441), (442, 440, 436, 438), (445, 447, 448, 446), (447, 451, 452, 448), (451, 449, 450, 452), (449, 445, 446, 450), (447, 445, 449, 451), (452, 450, 446, 448), (453, 455, 456, 454), (455, 34, 35, 456), (32, 453, 454, 33), (455, 453, 32, 34), (35, 33, 454, 456), (457, 459, 460, 458), (459, 42, 43, 460), (40, 457, 458, 41), (459, 457, 40, 42), (43, 41, 458, 460), (461, 463, 464, 462), (463, 50, 51, 464), (48, 461, 462, 49), (463, 461, 48, 50), (51, 49, 462, 464), (465, 467, 468, 466), (467, 58, 59, 468), (56, 465, 466, 57), (467, 465, 56, 58), (59, 57, 466, 468), (469, 471, 472, 470), (471, 66, 67, 472), (64, 469, 470, 65), (471, 469, 64, 66), (67, 65, 470, 472), (473, 475, 476, 474), (475, 479, 480, 476), (479, 477, 478, 480), (477, 473, 474, 478), (475, 473, 477, 479), (480, 478, 474, 476), (481, 483, 484, 482), (483, 82, 83, 484), (80, 481, 482, 81), (483, 481, 80, 82), (83, 81, 482, 484), (485, 487, 488, 486), (487, 491, 492, 488), (491, 489, 490, 492), (489, 485, 486, 490), (487, 485, 489, 491), (492, 490, 486, 488), (493, 495, 496, 494), (495, 499, 500, 496), (499, 497, 498, 500), (497, 493, 494, 498), (495, 493, 497, 499), (500, 498, 494, 496), (501, 503, 504, 502), (503, 507, 508, 504), (508, 108, 111, 506), (505, 501, 502, 506), (503, 501, 505, 507), (508, 506, 502, 504), (507, 109, 108, 508), (506, 111, 110, 505), (505, 110, 109, 507), (8, 4, 511), (511, 4, 2, 512), (509, 0, 1, 510), (512, 2, 6), (509, 512, 6, 0), (510, 511, 512, 509), (404, 709, 723, 417), (513, 514, 516, 515), (515, 516, 520, 519), (519, 520, 518, 517), (517, 518, 514, 513), (515, 519, 517, 513), (520, 516, 514, 518), (523, 524, 526, 525), (525, 526, 530, 529), (529, 530, 528, 527), (527, 528, 524, 523), (525, 529, 527, 523), (530, 526, 524, 528), (531, 532, 534, 533), (533, 534, 35, 34), (32, 33, 532, 531), (533, 34, 32, 531), (35, 534, 532, 33), (535, 536, 538, 537), (537, 538, 43, 42), (40, 41, 536, 535), (537, 42, 40, 535), (43, 538, 536, 41), (539, 540, 542, 541), (541, 542, 51, 50), (48, 49, 540, 539), (541, 50, 48, 539), (51, 542, 540, 49), (543, 544, 546, 545), (545, 546, 59, 58), (56, 57, 544, 543), (545, 58, 56, 543), (59, 546, 544, 57), (547, 548, 550, 549), (549, 550, 67, 66), (64, 65, 548, 547), (549, 66, 64, 547), (67, 550, 548, 65), (551, 552, 554, 553), (553, 554, 558, 557), (557, 558, 556, 555), (555, 556, 552, 551), (553, 557, 555, 551), (558, 554, 552, 556), (559, 560, 562, 561), (561, 562, 83, 82), (80, 81, 560, 559), (561, 82, 80, 559), (83, 562, 560, 81), (563, 564, 566, 565), (565, 566, 570, 569), (569, 570, 568, 567), (567, 568, 564, 563), (565, 569, 567, 563), (570, 566, 564, 568), (571, 572, 574, 573), (573, 574, 578, 577), (577, 578, 576, 575), (575, 576, 572, 571), (573, 577, 575, 571), (578, 574, 572, 576), (579, 580, 582, 581), (581, 582, 586, 585), (586, 584, 111, 108), (583, 584, 580, 579), (581, 585, 583, 579), (586, 582, 580, 584), (585, 586, 108, 109), (584, 583, 110, 111), (583, 585, 109, 110), (588, 432, 433, 589), (591, 511, 510, 590), (590, 510, 432, 588), (589, 433, 511, 591), (686, 706, 727, 743), (699, 710, 724, 703), (375, 700, 709, 404), (743, 727, 725, 397), (595, 597, 598, 596), (597, 601, 602, 598), (601, 599, 600, 602), (599, 595, 596, 600), (597, 595, 599, 601), (602, 600, 596, 598), (603, 605, 606, 604), (605, 212, 213, 606), (210, 603, 604, 211), (605, 603, 210, 212), (213, 211, 604, 606), (224, 611, 610, 217), (611, 613, 608, 610), (613, 223, 215, 608), (216, 214, 607, 609), (610, 608, 215, 217), (607, 214, 222, 614), (613, 615, 231, 223), (609, 607, 614, 612), (617, 618, 613, 611), (216, 609, 612, 225), (235, 617, 611, 224), (619, 238, 231, 615), (618, 619, 615, 613), (222, 230, 616, 614), (623, 624, 619, 618), (230, 242, 621, 616), (244, 622, 617, 235), (622, 623, 618, 617), (625, 251, 243, 620), (619, 620, 243, 238), (624, 625, 620, 619), (630, 631, 625, 624), (628, 629, 623, 622), (256, 628, 622, 244), (629, 630, 624, 623), (632, 265, 255, 626), (631, 632, 626, 625), (625, 626, 255, 251), (242, 254, 627, 621), (638, 639, 632, 631), (632, 633, 269, 265), (636, 637, 630, 629), (270, 635, 628, 256), (635, 636, 629, 628), (637, 638, 631, 630), (640, 281, 269, 633), (639, 640, 633, 632), (254, 268, 634, 627), (647, 648, 640, 639), (648, 649, 642, 640), (645, 646, 638, 637), (643, 644, 636, 635), (286, 643, 635, 270), (644, 645, 637, 636), (646, 647, 639, 638), (649, 299, 285, 642), (640, 642, 285, 281), (268, 283, 641, 634), (283, 301, 650, 641), (655, 656, 647, 646), (653, 654, 645, 644), (304, 652, 643, 286), (652, 653, 644, 643), (654, 655, 646, 645), (657, 658, 649, 648), (656, 657, 648, 647), (659, 319, 303, 651), (649, 651, 303, 299), (658, 659, 651, 649), (668, 669, 659, 658), (669, 670, 661, 659), (666, 667, 657, 656), (667, 668, 658, 657), (664, 665, 655, 654), (662, 663, 653, 652), (324, 662, 652, 304), (663, 664, 654, 653), (665, 666, 656, 655), (670, 341, 323, 661), (301, 321, 660, 650), (659, 661, 323, 319), (681, 682, 672, 670), (676, 677, 666, 665), (674, 675, 664, 663), (346, 673, 662, 324), (673, 674, 663, 662), (675, 676, 665, 664), (678, 679, 668, 667), (677, 678, 667, 666), (680, 681, 670, 669), (679, 680, 669, 668), (682, 365, 345, 672), (670, 672, 345, 341), (321, 343, 671, 660), (671, 683, 684, 682), (641, 650, 680, 679), (650, 660, 681, 680), (627, 634, 678, 677), (634, 641, 679, 678), (616, 621, 676, 675), (612, 614, 674, 673), (225, 612, 673, 346), (614, 616, 675, 674), (621, 627, 677, 676), (660, 671, 682, 681), (683, 367, 369, 684), (682, 684, 369, 365), (343, 367, 683, 671), (734, 722, 730, 729), (383, 396, 423, 422), (382, 383, 422, 421), (721, 737, 739, 731), (720, 719, 735, 736), (396, 397, 424, 423), (422, 423, 430, 429), (726, 378, 418, 689), (733, 734, 729, 732), (380, 381, 420, 419), (381, 382, 421, 420), (738, 742, 741, 740), (378, 380, 419, 418), (423, 424, 587, 430), (395, 408, 734, 733), (390, 391, 738, 737), (706, 686, 729, 730), (394, 395, 733, 719), (703, 379, 390, 704), (379, 384, 391, 390), (408, 707, 722, 734), (413, 412, 736, 735), (384, 385, 392, 391), (385, 386, 393, 392), (386, 387, 394, 393), (387, 388, 395, 394), (719, 733, 732, 735), (426, 427, 594, 593), (428, 429, 371, 370), (430, 587, 375, 374), (418, 419, 426, 425), (420, 421, 428, 427), (737, 738, 740, 739), (388, 389, 408, 395), (389, 388, 692, 691), (387, 386, 698, 697), (723, 708, 688, 696), (690, 425, 592, 699), (742, 720, 736, 741), (386, 385, 711, 698), (724, 405, 715, 687), (406, 407, 693, 716), (388, 387, 697, 692), (425, 426, 593, 592), (412, 411, 741, 736), (427, 428, 370, 594), (429, 430, 374, 371), (689, 418, 425, 690), (419, 420, 427, 426), (421, 422, 429, 428), (391, 392, 742, 738), (695, 696, 688, 691), (715, 716, 712, 718), (693, 713, 698, 711), (714, 694, 692, 697), (687, 715, 718, 717), (716, 693, 711, 712), (713, 714, 697, 698), (694, 695, 691, 692), (708, 389, 691, 688), (416, 417, 695, 694), (417, 723, 696, 695), (384, 379, 718, 712), (405, 406, 716, 715), (407, 414, 713, 693), (415, 416, 694, 714), (379, 703, 717, 718), (385, 384, 712, 711), (414, 415, 714, 713), (746, 747, 748), (747, 746, 751), (746, 748, 749), (746, 749, 750), (746, 750, 751), (747, 751, 756), (748, 747, 752), (749, 748, 753), (750, 749, 754), (751, 750, 755), (747, 756, 752), (748, 752, 753), (749, 753, 754), (750, 754, 755), (751, 755, 756), (752, 756, 757), (753, 752, 757), (754, 753, 757), (755, 754, 757), (756, 755, 757), (758, 759, 761, 760), (760, 761, 763, 762), (762, 763, 765, 764), (764, 765, 767, 766), (761, 759, 769, 767, 765, 763), (766, 767, 769, 768), (768, 769, 759, 758), (758, 760, 762, 764, 766, 768)])
me_cube.polygons.foreach_set('material_index', [0, 0, 0, 0, 0, 0, 0, 1, 1, 1, 1, 1, 1, 1, 1, 1, 1, 1, 1, 0, 0, 0, 1, 1, 1, 0, 0, 0, 0, 0, 0, 0, 1, 0, 1, 1, 1, 1, 1, 1, 1, 1, 0, 1, 1, 1, 1, 1, 0, 1, 0, 1, 0, 1, 1, 2, 2, 0, 2, 0, 2, 2, 2, 2, 2, 0, 2, 2, 2, 2, 2, 0, 2, 1, 1, 1, 1, 1, 1, 1, 1, 1, 1, 0, 0, 0, 0, 0, 0, 3, 1, 1, 1, 1, 1, 1, 1, 1, 1, 1, 1, 1, 0, 0, 1, 1, 1, 0, 0, 0, 0, 0, 0, 1, 1, 1, 1, 1, 1, 1, 1, 0, 1, 1, 1, 1, 0, 1, 0, 1, 0, 1, 1, 2, 2, 2, 0, 2, 2, 2, 2, 2, 0, 2, 2, 2, 2, 2, 0, 2, 1, 1, 1, 1, 1, 1, 1, 1, 1, 0, 0, 0, 0, 3, 0, 3, 0, 1, 0, 1, 1, 0, 0, 1, 0, 1, 1, 1, 1, 1, 0, 1, 1, 0, 1, 1, 1, 1, 1, 0, 0, 1, 1, 1, 1, 1, 1, 1, 1, 1, 1, 0, 1, 1, 1, 1, 1, 1, 1, 1, 1, 0, 1, 1, 1, 1, 1, 1, 1, 1, 1, 1, 1, 0, 1, 1, 1, 1, 1, 1, 1, 1, 1, 1, 1, 1, 1, 1, 0, 1, 1, 1, 1, 1, 1, 1, 1, 1, 1, 1, 1, 1, 1, 1, 0, 1, 1, 1, 1, 1, 1, 1, 1, 1, 1, 1, 1, 1, 1, 1, 1, 1, 1, 1, 0, 1, 1, 1, 1, 1, 1, 1, 1, 1, 1, 1, 1, 1, 1, 1, 1, 1, 0, 1, 1, 1, 1, 1, 1, 1, 1, 1, 1, 1, 1, 1, 1, 1, 1, 1, 1, 1, 1, 1, 1, 1, 1, 0, 1, 1, 1, 1, 1, 1, 1, 1, 1, 1, 1, 1, 1, 1, 1, 0, 0, 0, 0, 4, 0, 4, 4, 4, 4, 4, 0, 4, 4, 4, 4, 0, 0, 0, 0, 0, 4, 0, 0, 0, 0, 4, 0, 0, 0, 0, 0, 0, 4, 0, 0, 0, 0, 0, 4, 0, 0, 0, 0, 4, 0, 0, 0, 0, 4, 0, 0, 0, 0, 0, 0, 1, 1, 1, 1, 1, 1, 1, 1, 1, 1, 1, 1, 0, 0, 1, 1, 1, 0, 0, 0, 0, 0, 0, 1, 1, 1, 1, 1, 1, 1, 1, 0, 1, 1, 1, 1, 0, 1, 0, 1, 0, 1, 1, 2, 2, 2, 0, 2, 2, 2, 2, 2, 0, 2, 2, 2, 2, 2, 0, 2, 1, 1, 1, 1, 1, 1, 1, 1, 1, 0, 0, 0, 0, 0, 0, 0, 1, 1, 1, 1, 1, 1, 1, 1, 1, 1, 1, 1, 0, 0, 1, 1, 1, 0, 0, 0, 0, 0, 0, 1, 1, 1, 1, 1, 1, 1, 1, 0, 1, 1, 1, 1, 0, 1, 0, 1, 0, 1, 1, 2, 2, 2, 0, 2, 2, 2, 2, 2, 0, 2, 2, 2, 2, 2, 0, 2, 1, 1, 1, 1, 1, 1, 1, 1, 1, 0, 0, 0, 0, 4, 0, 0, 0, 1, 0, 1, 1, 0, 0, 1, 0, 1, 1, 1, 0, 1, 1, 0, 1, 1, 1, 1, 1, 0, 0, 1, 1, 1, 1, 1, 0, 1, 1, 1, 1, 1, 1, 0, 1, 1, 1, 1, 1, 1, 1, 1, 0, 1, 1, 1, 1, 1, 1, 1, 1, 1, 0, 1, 1, 1, 1, 1, 1, 1, 1, 0, 1, 1, 1, 1, 1, 1, 1, 1, 1, 1, 1, 1, 1, 0, 1, 1, 1, 1, 1, 1, 1, 1, 0, 1, 1, 1, 1, 1, 1, 1, 1, 1, 1, 1, 1, 1, 1, 1, 1, 0, 1, 1, 1, 1, 1, 1, 4, 0, 0, 4, 4, 0, 0, 0, 4, 0, 0, 4, 0, 0, 4, 4, 4, 4, 4, 4, 4, 4, 4, 4, 4, 4, 4, 0, 0, 0, 0, 0, 4, 4, 4, 4, 0, 0, 4, 4, 0, 0, 4, 0, 4, 0, 0, 0, 0, 0, 4, 4, 4, 4, 4, 4, 4, 4, 4, 4, 0, 0, 4, 0, 0, 0, 4, 4, 0, 5, 5, 5, 5, 5, 5, 5, 5, 5, 5, 5, 5, 5, 5, 5, 5, 5, 5, 5, 5, 5, 5, 5, 5, 5, 5, 5, 5])
_uv = me_cube.uv_layers.new(name='UVMap')
_uv.uv.foreach_set('vector', [0.5711, 0.75, 0.625, 1.0, 0.5711, 1.0, 0.5711, 0.0, 0.625, 0.0, 0.625, 0.25, 0.5711, 0.25, 0.125, 0.5, 0.375, 0.5, 0.375, 0.75, 0.125, 0.75, 0.5711, 0.5, 0.625, 0.5, 0.625, 0.75, 0.5711, 0.75, 0.5711, 0.25, 0.625, 0.5, 0.5711, 0.5, 0.375, 0.25, 0.5711, 0.25, 0.5711, 0.5, 0.375, 0.5, 0.375, 0.0, 0.5711, 0.0, 0.5711, 0.25, 0.375, 0.25, 0.375, 0.0, 0.625, 0.0, 0.625, 0.25, 0.375, 0.25, 0.375, 0.25, 0.625, 0.25, 0.625, 0.5, 0.375, 0.5, 0.375, 0.5, 0.625, 0.5, 0.625, 0.75, 0.375, 0.75, 0.375, 0.75, 0.625, 0.75, 0.625, 1.0, 0.375, 1.0, 0.125, 0.5, 0.375, 0.5, 0.375, 0.75, 0.125, 0.75, 0.625, 0.5, 0.875, 0.5, 0.875, 0.75, 0.625, 0.75, 0.375, 0.0, 0.625, 0.0, 0.625, 0.25, 0.375, 0.25, 0.375, 0.25, 0.625, 0.25, 0.625, 0.5, 0.375, 0.5, 0.375, 0.5, 0.625, 0.5, 0.625, 0.75, 0.375, 0.75, 0.375, 0.75, 0.625, 0.75, 0.625, 1.0, 0.375, 1.0, 0.125, 0.5, 0.375, 0.5, 0.375, 0.75, 0.125, 0.75, 0.625, 0.5, 0.875, 0.5, 0.875, 0.75, 0.625, 0.75, 0.375, 0.0, 0.625, 0.0, 0.625, 0.25, 0.375, 0.25, 0.375, 0.25, 0.625, 0.25, 0.625, 0.5, 0.375, 0.5, 0.375, 0.5, 0.625, 0.5, 0.625, 0.75, 0.375, 0.75, 0.375, 0.75, 0.625, 0.75, 0.625, 1.0, 0.375, 1.0, 0.125, 0.5, 0.375, 0.5, 0.375, 0.75, 0.125, 0.75, 0.625, 0.5, 0.875, 0.5, 0.875, 0.75, 0.625, 0.75, 0.375, 0.0, 0.625, 0.0, 0.625, 0.25, 0.375, 0.25, 0.375, 0.25, 0.625, 0.25, 0.625, 0.5, 0.375, 0.5, 0.375, 0.5, 0.625, 0.5, 0.625, 0.75, 0.375, 0.75, 0.375, 0.75, 0.625, 0.75, 0.625, 1.0, 0.375, 1.0, 0.125, 0.5, 0.375, 0.5, 0.375, 0.75, 0.125, 0.75, 0.625, 0.5, 0.875, 0.5, 0.875, 0.75, 0.625, 0.75, 0.375, 0.0, 0.625, 0.0, 0.625, 0.25, 0.375, 0.25, 0.375, 0.25, 0.625, 0.25, 0.625, 0.5, 0.375, 0.5, 0.375, 0.5, 0.625, 0.5, 0.625, 0.75, 0.375, 0.75, 0.375, 0.75, 0.625, 0.75, 0.625, 1.0, 0.375, 1.0, 0.125, 0.5, 0.375, 0.5, 0.375, 0.75, 0.125, 0.75, 0.625, 0.5, 0.875, 0.5, 0.875, 0.75, 0.625, 0.75, 0.375, 0.0, 0.625, 0.0, 0.625, 0.25, 0.375, 0.25, 0.375, 0.25, 0.625, 0.25, 0.625, 0.5, 0.375, 0.5, 0.375, 0.5, 0.625, 0.5, 0.625, 0.75, 0.375, 0.75, 0.375, 0.75, 0.625, 0.75, 0.625, 1.0, 0.375, 1.0, 0.125, 0.5, 0.375, 0.5, 0.375, 0.75, 0.125, 0.75, 0.625, 0.5, 0.875, 0.5, 0.875, 0.75, 0.625, 0.75, 0.375, 0.0, 0.625, 0.0, 0.625, 0.25, 0.375, 0.25, 0.375, 0.25, 0.625, 0.25, 0.625, 0.5, 0.375, 0.5, 0.375, 0.5, 0.625, 0.5, 0.625, 0.75, 0.375, 0.75, 0.375, 0.75, 0.625, 0.75, 0.625, 1.0, 0.375, 1.0, 0.125, 0.5, 0.375, 0.5, 0.375, 0.75, 0.125, 0.75, 0.625, 0.5, 0.875, 0.5, 0.875, 0.75, 0.625, 0.75, 0.375, 0.0, 0.625, 0.0, 0.625, 0.25, 0.375, 0.25, 0.375, 0.25, 0.625, 0.25, 0.625, 0.5, 0.375, 0.5, 0.375, 0.5, 0.625, 0.5, 0.625, 0.75, 0.375, 0.75, 0.375, 0.75, 0.625, 0.75, 0.625, 1.0, 0.375, 1.0, 0.125, 0.5, 0.375, 0.5, 0.375, 0.75, 0.125, 0.75, 0.625, 0.5, 0.875, 0.5, 0.875, 0.75, 0.625, 0.75, 0.375, 0.0, 0.625, 0.0, 0.625, 0.25, 0.375, 0.25, 0.375, 0.25, 0.625, 0.25, 0.625, 0.5, 0.375, 0.5, 0.375, 0.5, 0.625, 0.5, 0.625, 0.75, 0.375, 0.75, 0.375, 0.75, 0.625, 0.75, 0.625, 1.0, 0.375, 1.0, 0.125, 0.5, 0.375, 0.5, 0.375, 0.75, 0.125, 0.75, 0.625, 0.5, 0.875, 0.5, 0.875, 0.75, 0.625, 0.75, 0.375, 0.0, 0.625, 0.0, 0.625, 0.25, 0.375, 0.25, 0.375, 0.25, 0.625, 0.25, 0.625, 0.5, 0.375, 0.5, 0.375, 0.5, 0.625, 0.5, 0.625, 0.75, 0.375, 0.75, 0.375, 0.75, 0.625, 0.75, 0.625, 1.0, 0.375, 1.0, 0.125, 0.5, 0.375, 0.5, 0.375, 0.75, 0.125, 0.75, 0.625, 0.5, 0.875, 0.5, 0.875, 0.75, 0.625, 0.75, 0.375, 0.0, 0.625, 0.0, 0.625, 0.25, 0.375, 0.25, 0.375, 0.25, 0.625, 0.25, 0.625, 0.5, 0.375, 0.5, 0.375, 0.5, 0.625, 0.5, 0.625, 0.75, 0.375, 0.75, 0.375, 0.75, 0.625, 0.75, 0.625, 1.0, 0.375, 1.0, 0.125, 0.5, 0.375, 0.5, 0.375, 0.75, 0.125, 0.75, 0.625, 0.5, 0.875, 0.5, 0.875, 0.75, 0.625, 0.75, 0.4976, 0.0, 0.625, 0.0, 0.625, 0.25, 0.3749, 0.2603, 0.3749, 0.2603, 0.625, 0.25, 0.6272, 0.499, 0.3737, 0.4981, 0.6272, 0.499, 0.6272, 0.751, 0.6272, 0.751, 0.6272, 0.499, 0.3737, 0.7519, 0.6272, 0.751, 0.625, 1.0, 0.3749, 0.9897, 0.1353, 0.4999, 0.3737, 0.4981, 0.3737, 0.7519, 0.1353, 0.7501, 0.6272, 0.499, 0.875, 0.5, 0.875, 0.75, 0.6272, 0.751, 0.3737, 0.4981, 0.6272, 0.499, 0.6272, 0.751, 0.3737, 0.7519, 0.3737, 0.4981, 0.6272, 0.499, 0.6272, 0.499, 0.3737, 0.4981, 0.6272, 0.751, 0.3737, 0.7519, 0.3737, 0.7519, 0.6272, 0.751, 0.3737, 0.7519, 0.3737, 0.4981, 0.3737, 0.4981, 0.3737, 0.7519, 0.5711, 0.75, 0.5711, 1.0, 0.625, 1.0, 0.5711, 0.0, 0.5711, 0.25, 0.625, 0.25, 0.625, 0.0, 0.125, 0.5, 0.125, 0.75, 0.375, 0.75, 0.375, 0.5, 0.5711, 0.25, 0.5711, 0.5, 0.625, 0.5, 0.375, 0.25, 0.375, 0.5, 0.5711, 0.5, 0.5711, 0.25, 0.375, 0.0, 0.375, 0.25, 0.5711, 0.25, 0.5711, 0.0, 0.5432, 0.0, 0.4028, 0.0, 0.4028, 0.0, 0.5432, 0.0, 0.375, 0.0, 0.375, 0.25, 0.625, 0.25, 0.625, 0.0, 0.375, 0.25, 0.375, 0.5, 0.625, 0.5, 0.625, 0.25, 0.375, 0.5, 0.375, 0.75, 0.625, 0.75, 0.625, 0.5, 0.375, 0.75, 0.375, 1.0, 0.625, 1.0, 0.625, 0.75, 0.125, 0.5, 0.125, 0.75, 0.375, 0.75, 0.375, 0.5, 0.625, 0.5, 0.625, 0.75, 0.875, 0.75, 0.875, 0.5, 0.375, 0.0, 0.375, 0.25, 0.625, 0.25, 0.625, 0.0, 0.375, 0.25, 0.375, 0.5, 0.625, 0.5, 0.625, 0.25, 0.375, 0.5, 0.375, 0.75, 0.625, 0.75, 0.625, 0.5, 0.375, 0.75, 0.375, 1.0, 0.625, 1.0, 0.625, 0.75, 0.125, 0.5, 0.125, 0.75, 0.375, 0.75, 0.375, 0.5, 0.625, 0.5, 0.625, 0.75, 0.875, 0.75, 0.875, 0.5, 0.375, 0.0, 0.375, 0.25, 0.625, 0.25, 0.625, 0.0, 0.375, 0.25, 0.375, 0.5, 0.625, 0.5, 0.625, 0.25, 0.375, 0.75, 0.375, 1.0, 0.625, 1.0, 0.625, 0.75, 0.125, 0.5, 0.125, 0.75, 0.375, 0.75, 0.375, 0.5, 0.625, 0.5, 0.625, 0.75, 0.875, 0.75, 0.875, 0.5, 0.375, 0.0, 0.375, 0.25, 0.625, 0.25, 0.625, 0.0, 0.375, 0.25, 0.375, 0.5, 0.625, 0.5, 0.625, 0.25, 0.375, 0.75, 0.375, 1.0, 0.625, 1.0, 0.625, 0.75, 0.125, 0.5, 0.125, 0.75, 0.375, 0.75, 0.375, 0.5, 0.625, 0.5, 0.625, 0.75, 0.875, 0.75, 0.875, 0.5, 0.375, 0.0, 0.375, 0.25, 0.625, 0.25, 0.625, 0.0, 0.375, 0.25, 0.375, 0.5, 0.625, 0.5, 0.625, 0.25, 0.375, 0.75, 0.375, 1.0, 0.625, 1.0, 0.625, 0.75, 0.125, 0.5, 0.125, 0.75, 0.375, 0.75, 0.375, 0.5, 0.625, 0.5, 0.625, 0.75, 0.875, 0.75, 0.875, 0.5, 0.375, 0.0, 0.375, 0.25, 0.625, 0.25, 0.625, 0.0, 0.375, 0.25, 0.375, 0.5, 0.625, 0.5, 0.625, 0.25, 0.375, 0.75, 0.375, 1.0, 0.625, 1.0, 0.625, 0.75, 0.125, 0.5, 0.125, 0.75, 0.375, 0.75, 0.375, 0.5, 0.625, 0.5, 0.625, 0.75, 0.875, 0.75, 0.875, 0.5, 0.375, 0.0, 0.375, 0.25, 0.625, 0.25, 0.625, 0.0, 0.375, 0.25, 0.375, 0.5, 0.625, 0.5, 0.625, 0.25, 0.375, 0.75, 0.375, 1.0, 0.625, 1.0, 0.625, 0.75, 0.125, 0.5, 0.125, 0.75, 0.375, 0.75, 0.375, 0.5, 0.625, 0.5, 0.625, 0.75, 0.875, 0.75, 0.875, 0.5, 0.375, 0.0, 0.375, 0.25, 0.625, 0.25, 0.625, 0.0, 0.375, 0.25, 0.375, 0.5, 0.625, 0.5, 0.625, 0.25, 0.375, 0.5, 0.375, 0.75, 0.625, 0.75, 0.625, 0.5, 0.375, 0.75, 0.375, 1.0, 0.625, 1.0, 0.625, 0.75, 0.125, 0.5, 0.125, 0.75, 0.375, 0.75, 0.375, 0.5, 0.625, 0.5, 0.625, 0.75, 0.875, 0.75, 0.875, 0.5, 0.375, 0.0, 0.375, 0.25, 0.625, 0.25, 0.625, 0.0, 0.375, 0.25, 0.375, 0.5, 0.625, 0.5, 0.625, 0.25, 0.375, 0.75, 0.375, 1.0, 0.625, 1.0, 0.625, 0.75, 0.125, 0.5, 0.125, 0.75, 0.375, 0.75, 0.375, 0.5, 0.625, 0.5, 0.625, 0.75, 0.875, 0.75, 0.875, 0.5, 0.375, 0.0, 0.375, 0.25, 0.625, 0.25, 0.625, 0.0, 0.375, 0.25, 0.375, 0.5, 0.625, 0.5, 0.625, 0.25, 0.375, 0.5, 0.375, 0.75, 0.625, 0.75, 0.625, 0.5, 0.375, 0.75, 0.375, 1.0, 0.625, 1.0, 0.625, 0.75, 0.125, 0.5, 0.125, 0.75, 0.375, 0.75, 0.375, 0.5, 0.625, 0.5, 0.625, 0.75, 0.875, 0.75, 0.875, 0.5, 0.375, 0.0, 0.375, 0.25, 0.625, 0.25, 0.625, 0.0, 0.375, 0.25, 0.375, 0.5, 0.625, 0.5, 0.625, 0.25, 0.375, 0.5, 0.375, 0.75, 0.625, 0.75, 0.625, 0.5, 0.375, 0.75, 0.375, 1.0, 0.625, 1.0, 0.625, 0.75, 0.125, 0.5, 0.125, 0.75, 0.375, 0.75, 0.375, 0.5, 0.625, 0.5, 0.625, 0.75, 0.875, 0.75, 0.875, 0.5, 0.4976, 0.0, 0.3749, 0.2603, 0.625, 0.25, 0.625, 0.0, 0.3749, 0.2603, 0.3737, 0.4981, 0.6272, 0.499, 0.625, 0.25, 0.6272, 0.499, 0.6272, 0.499, 0.6272, 0.751, 0.6272, 0.751, 0.3737, 0.7519, 0.3749, 0.9897, 0.625, 1.0, 0.6272, 0.751, 0.1353, 0.4999, 0.1353, 0.7501, 0.3737, 0.7519, 0.3737, 0.4981, 0.6272, 0.499, 0.6272, 0.751, 0.875, 0.75, 0.875, 0.5, 0.3737, 0.4981, 0.3737, 0.4981, 0.6272, 0.499, 0.6272, 0.499, 0.6272, 0.751, 0.6272, 0.751, 0.3737, 0.7519, 0.3737, 0.7519, 0.3737, 0.7519, 0.3737, 0.7519, 0.3737, 0.4981, 0.3737, 0.4981, 0.4028, 0.0, 0.5432, 0.0, 0.5711, 0.0, 0.375, 0.0, 0.5432, 0.0, 0.4028, 0.0, 0.375, 0.0, 0.5711, 0.0, 0.4028, 0.0, 0.4028, 0.0, 0.375, 0.0, 0.375, 0.0, 0.5432, 0.0, 0.5432, 0.0, 0.5711, 0.0, 0.5711, 0.0, 0.5432, 0.0, 0.4028, 0.0, 0.4028, 0.0, 0.5432, 0.0, 0.4028, 0.0, 0.4028, 0.0, 0.4028, 0.0, 0.4028, 0.0, 0.4028, 0.0, 0.5432, 0.0, 0.5432, 0.0, 0.4028, 0.0, 0.5432, 0.0, 0.5432, 0.0, 0.5432, 0.0, 0.5432, 0.0, 0.375, 0.0, 0.625, 0.0, 0.625, 0.25, 0.375, 0.25, 0.375, 0.25, 0.625, 0.25, 0.625, 0.5, 0.375, 0.5, 0.375, 0.5, 0.625, 0.5, 0.625, 0.75, 0.375, 0.75, 0.375, 0.75, 0.625, 0.75, 0.625, 1.0, 0.375, 1.0, 0.125, 0.5, 0.375, 0.5, 0.375, 0.75, 0.125, 0.75, 0.625, 0.5, 0.875, 0.5, 0.875, 0.75, 0.625, 0.75, 0.375, 0.0, 0.625, 0.0, 0.625, 0.25, 0.375, 0.25, 0.375, 0.25, 0.625, 0.25, 0.625, 0.5, 0.375, 0.5, 0.375, 0.5, 0.625, 0.5, 0.625, 0.75, 0.375, 0.75, 0.375, 0.75, 0.625, 0.75, 0.625, 1.0, 0.375, 1.0, 0.125, 0.5, 0.375, 0.5, 0.375, 0.75, 0.125, 0.75, 0.625, 0.5, 0.875, 0.5, 0.875, 0.75, 0.625, 0.75, 0.5417, 0.0, 0.625, 0.0, 0.625, 0.25, 0.5417, 0.25, 0.5417, 0.25, 0.625, 0.25, 0.625, 0.5, 0.5417, 0.5, 0.5417, 0.5, 0.625, 0.5, 0.625, 0.75, 0.5417, 0.75, 0.5417, 0.75, 0.625, 0.75, 0.625, 1.0, 0.5417, 1.0, 0.125, 0.5, 0.375, 0.5, 0.375, 0.75, 0.125, 0.75, 0.625, 0.5, 0.875, 0.5, 0.875, 0.75, 0.625, 0.75, 0.375, 0.75, 0.4583, 0.75, 0.4583, 1.0, 0.375, 1.0, 0.5417, 0.75, 0.5417, 1.0, 0.5417, 1.0, 0.5417, 0.75, 0.375, 0.5, 0.4583, 0.5, 0.4583, 0.75, 0.375, 0.75, 0.527, 0.5, 0.5417, 0.5, 0.5417, 0.75, 0.527, 0.75, 0.375, 0.25, 0.4583, 0.25, 0.4583, 0.5, 0.375, 0.5, 0.527, 0.25, 0.5417, 0.25, 0.5417, 0.5, 0.527, 0.5, 0.375, 0.0, 0.4583, 0.0, 0.4583, 0.25, 0.375, 0.25, 0.527, 0.0, 0.5417, 0.0, 0.5417, 0.25, 0.527, 0.25, 0.527, 0.75, 0.5417, 0.75, 0.5417, 1.0, 0.527, 1.0, 0.527, 0.75, 0.5417, 0.75, 0.5417, 0.75, 0.527, 0.75, 0.4662, 0.0, 0.4583, 0.0, 0.4583, 0.0, 0.4662, 0.0, 0.4583, 1.0, 0.4583, 0.75, 0.4583, 0.75, 0.4583, 1.0, 0.5417, 0.0, 0.527, 0.0, 0.527, 0.0, 0.5417, 0.0, 0.5165, 0.75, 0.527, 0.75, 0.527, 0.75, 0.5165, 0.75, 0.4583, 1.0, 0.4583, 0.75, 0.4583, 0.75, 0.4583, 1.0, 0.5165, 0.0, 0.527, 0.0, 0.527, 0.25, 0.5165, 0.25, 0.5165, 0.25, 0.527, 0.25, 0.527, 0.5, 0.5165, 0.5, 0.5165, 0.5, 0.527, 0.5, 0.527, 0.75, 0.5165, 0.75, 0.5165, 0.75, 0.527, 0.75, 0.527, 1.0, 0.5165, 1.0, 0.527, 0.75, 0.527, 1.0, 0.527, 1.0, 0.527, 0.75, 0.5165, 0.75, 0.527, 0.75, 0.527, 0.75, 0.5165, 0.75, 0.4662, 0.0, 0.4583, 0.0, 0.4583, 0.0, 0.4662, 0.0, 0.527, 0.0, 0.5165, 0.0, 0.5165, 0.0, 0.527, 0.0, 0.5072, 0.75, 0.5165, 0.75, 0.5165, 0.75, 0.5072, 0.75, 0.4662, 0.0, 0.4583, 0.0, 0.4583, 0.0, 0.4662, 0.0, 0.5072, 0.5, 0.5165, 0.5, 0.5165, 0.75, 0.5072, 0.75, 0.5072, 0.25, 0.5165, 0.25, 0.5165, 0.5, 0.5072, 0.5, 0.5072, 0.0, 0.5165, 0.0, 0.5165, 0.25, 0.5072, 0.25, 0.5072, 0.75, 0.5165, 0.75, 0.5165, 0.75, 0.5072, 0.75, 0.527, 0.0, 0.5165, 0.0, 0.5165, 0.0, 0.527, 0.0, 0.5072, 0.75, 0.5165, 0.75, 0.5165, 1.0, 0.5072, 1.0, 0.5072, 0.75, 0.5165, 0.75, 0.5165, 0.75, 0.5072, 0.75, 0.5165, 0.75, 0.5165, 1.0, 0.5165, 1.0, 0.5165, 0.75, 0.4583, 1.0, 0.4583, 0.75, 0.4583, 0.75, 0.4583, 1.0, 0.4983, 0.75, 0.5072, 0.75, 0.5072, 0.75, 0.4983, 0.75, 0.5072, 0.75, 0.5072, 1.0, 0.5072, 1.0, 0.5072, 0.75, 0.4983, 0.75, 0.5072, 0.75, 0.5072, 0.75, 0.4983, 0.75, 0.4983, 0.0, 0.5072, 0.0, 0.5072, 0.25, 0.4983, 0.25, 0.4983, 0.25, 0.5072, 0.25, 0.5072, 0.5, 0.4983, 0.5, 0.4983, 0.5, 0.5072, 0.5, 0.5072, 0.75, 0.4983, 0.75, 0.5165, 0.0, 0.5072, 0.0, 0.5072, 0.0, 0.5165, 0.0, 0.4983, 0.75, 0.5072, 0.75, 0.5072, 0.75, 0.4983, 0.75, 0.5165, 0.0, 0.5072, 0.0, 0.5072, 0.0, 0.5165, 0.0, 0.5165, 0.0, 0.5072, 0.0, 0.5072, 0.0, 0.5165, 0.0, 0.4983, 0.75, 0.5072, 0.75, 0.5072, 1.0, 0.4983, 1.0, 0.4662, 0.0, 0.4583, 0.0, 0.4583, 0.0, 0.4662, 0.0, 0.4983, 0.75, 0.5072, 0.75, 0.5072, 0.75, 0.4983, 0.75, 0.4583, 1.0, 0.4583, 0.75, 0.4583, 0.75, 0.4583, 1.0, 0.4901, 0.75, 0.4983, 0.75, 0.4983, 0.75, 0.4901, 0.75, 0.5072, 0.0, 0.4983, 0.0, 0.4983, 0.0, 0.5072, 0.0, 0.4901, 0.75, 0.4983, 0.75, 0.4983, 0.75, 0.4901, 0.75, 0.4901, 0.75, 0.4983, 0.75, 0.4983, 0.75, 0.4901, 0.75, 0.4901, 0.5, 0.4983, 0.5, 0.4983, 0.75, 0.4901, 0.75, 0.4901, 0.25, 0.4983, 0.25, 0.4983, 0.5, 0.4901, 0.5, 0.4901, 0.0, 0.4983, 0.0, 0.4983, 0.25, 0.4901, 0.25, 0.4901, 0.75, 0.4983, 0.75, 0.4983, 0.75, 0.4901, 0.75, 0.4901, 0.75, 0.4983, 0.75, 0.4983, 0.75, 0.4901, 0.75, 0.5072, 0.0, 0.4983, 0.0, 0.4983, 0.0, 0.5072, 0.0, 0.5072, 0.0, 0.4983, 0.0, 0.4983, 0.0, 0.5072, 0.0, 0.5072, 0.0, 0.4983, 0.0, 0.4983, 0.0, 0.5072, 0.0, 0.4901, 0.75, 0.4983, 0.75, 0.4983, 1.0, 0.4901, 1.0, 0.4983, 0.75, 0.4983, 1.0, 0.4983, 1.0, 0.4983, 0.75, 0.4583, 1.0, 0.4583, 0.75, 0.4583, 0.75, 0.4583, 1.0, 0.4662, 0.0, 0.4583, 0.0, 0.4583, 0.0, 0.4662, 0.0, 0.4983, 0.0, 0.4901, 0.0, 0.4901, 0.0, 0.4983, 0.0, 0.4583, 1.0, 0.4583, 0.75, 0.4583, 0.75, 0.4583, 1.0, 0.4819, 0.75, 0.4901, 0.75, 0.4901, 0.75, 0.4819, 0.75, 0.4819, 0.75, 0.4901, 0.75, 0.4901, 0.75, 0.4819, 0.75, 0.4819, 0.0, 0.4901, 0.0, 0.4901, 0.25, 0.4819, 0.25, 0.4819, 0.25, 0.4901, 0.25, 0.4901, 0.5, 0.4819, 0.5, 0.4819, 0.5, 0.4901, 0.5, 0.4901, 0.75, 0.4819, 0.75, 0.4819, 0.75, 0.4901, 0.75, 0.4901, 0.75, 0.4819, 0.75, 0.4819, 0.75, 0.4901, 0.75, 0.4901, 0.75, 0.4819, 0.75, 0.4819, 0.75, 0.4901, 0.75, 0.4901, 0.75, 0.4819, 0.75, 0.4983, 0.0, 0.4901, 0.0, 0.4901, 0.0, 0.4983, 0.0, 0.4983, 0.0, 0.4901, 0.0, 0.4901, 0.0, 0.4983, 0.0, 0.4983, 0.0, 0.4901, 0.0, 0.4901, 0.0, 0.4983, 0.0, 0.4983, 0.0, 0.4901, 0.0, 0.4901, 0.0, 0.4983, 0.0, 0.4819, 0.75, 0.4901, 0.75, 0.4901, 1.0, 0.4819, 1.0, 0.4901, 0.75, 0.4901, 1.0, 0.4901, 1.0, 0.4901, 0.75, 0.4662, 0.0, 0.4583, 0.0, 0.4583, 0.0, 0.4662, 0.0, 0.4819, 0.75, 0.4901, 0.75, 0.4901, 0.75, 0.4819, 0.75, 0.4734, 0.75, 0.4819, 0.75, 0.4819, 0.75, 0.4734, 0.75, 0.4901, 0.0, 0.4819, 0.0, 0.4819, 0.0, 0.4901, 0.0, 0.4734, 0.75, 0.4819, 0.75, 0.4819, 0.75, 0.4734, 0.75, 0.4734, 0.75, 0.4819, 0.75, 0.4819, 0.75, 0.4734, 0.75, 0.4734, 0.75, 0.4819, 0.75, 0.4819, 0.75, 0.4734, 0.75, 0.4734, 0.75, 0.4819, 0.75, 0.4819, 0.75, 0.4734, 0.75, 0.4734, 0.5, 0.4819, 0.5, 0.4819, 0.75, 0.4734, 0.75, 0.4734, 0.25, 0.4819, 0.25, 0.4819, 0.5, 0.4734, 0.5, 0.4734, 0.0, 0.4819, 0.0, 0.4819, 0.25, 0.4734, 0.25, 0.4734, 0.75, 0.4819, 0.75, 0.4819, 0.75, 0.4734, 0.75, 0.4734, 0.75, 0.4819, 0.75, 0.4819, 0.75, 0.4734, 0.75, 0.4901, 0.0, 0.4819, 0.0, 0.4819, 0.0, 0.4901, 0.0, 0.4901, 0.0, 0.4819, 0.0, 0.4819, 0.0, 0.4901, 0.0, 0.4901, 0.0, 0.4819, 0.0, 0.4819, 0.0, 0.4901, 0.0, 0.4901, 0.0, 0.4819, 0.0, 0.4819, 0.0, 0.4901, 0.0, 0.4901, 0.0, 0.4819, 0.0, 0.4819, 0.0, 0.4901, 0.0, 0.4734, 0.75, 0.4819, 0.75, 0.4819, 1.0, 0.4734, 1.0, 0.4583, 1.0, 0.4583, 0.75, 0.4583, 0.75, 0.4583, 1.0, 0.4662, 0.0, 0.4583, 0.0, 0.4583, 0.0, 0.4662, 0.0, 0.4819, 0.75, 0.4819, 1.0, 0.4819, 1.0, 0.4819, 0.75, 0.4819, 0.0, 0.4734, 0.0, 0.4734, 0.0, 0.4819, 0.0, 0.4662, 0.75, 0.4734, 0.75, 0.4734, 0.75, 0.4662, 0.75, 0.4662, 0.75, 0.4734, 0.75, 0.4734, 0.75, 0.4662, 0.75, 0.4662, 0.75, 0.4734, 0.75, 0.4734, 0.75, 0.4662, 0.75, 0.4662, 0.0, 0.4734, 0.0, 0.4734, 0.25, 0.4662, 0.25, 0.4662, 0.25, 0.4734, 0.25, 0.4734, 0.5, 0.4662, 0.5, 0.4662, 0.5, 0.4734, 0.5, 0.4734, 0.75, 0.4662, 0.75, 0.4662, 0.75, 0.4734, 0.75, 0.4734, 0.75, 0.4662, 0.75, 0.4662, 0.75, 0.4734, 0.75, 0.4734, 0.75, 0.4662, 0.75, 0.4662, 0.75, 0.4734, 0.75, 0.4734, 0.75, 0.4662, 0.75, 0.4662, 0.75, 0.4734, 0.75, 0.4734, 0.75, 0.4662, 0.75, 0.4662, 0.75, 0.4734, 0.75, 0.4734, 0.75, 0.4662, 0.75, 0.4819, 0.0, 0.4734, 0.0, 0.4734, 0.0, 0.4819, 0.0, 0.4819, 0.0, 0.4734, 0.0, 0.4734, 0.0, 0.4819, 0.0, 0.4819, 0.0, 0.4734, 0.0, 0.4734, 0.0, 0.4819, 0.0, 0.4819, 0.0, 0.4734, 0.0, 0.4734, 0.0, 0.4819, 0.0, 0.4819, 0.0, 0.4734, 0.0, 0.4734, 0.0, 0.4819, 0.0, 0.4819, 0.0, 0.4734, 0.0, 0.4734, 0.0, 0.4819, 0.0, 0.4662, 0.75, 0.4734, 0.75, 0.4734, 1.0, 0.4662, 1.0, 0.4734, 0.75, 0.4734, 1.0, 0.4734, 1.0, 0.4734, 0.75, 0.4662, 0.0, 0.4583, 0.0, 0.4583, 0.0, 0.4662, 0.0, 0.4583, 1.0, 0.4583, 0.75, 0.4583, 0.75, 0.4583, 1.0, 0.4734, 0.0, 0.4662, 0.0, 0.4662, 0.0, 0.4734, 0.0, 0.4583, 0.75, 0.4662, 0.75, 0.4662, 0.75, 0.4583, 0.75, 0.4583, 0.75, 0.4662, 0.75, 0.4662, 0.75, 0.4583, 0.75, 0.4583, 0.75, 0.4662, 0.75, 0.4662, 0.75, 0.4583, 0.75, 0.4583, 0.75, 0.4662, 0.75, 0.4662, 0.75, 0.4583, 0.75, 0.4583, 0.75, 0.4662, 0.75, 0.4662, 0.75, 0.4583, 0.75, 0.4583, 0.75, 0.4662, 0.75, 0.4662, 0.75, 0.4583, 0.75, 0.4583, 0.5, 0.4662, 0.5, 0.4662, 0.75, 0.4583, 0.75, 0.4583, 0.25, 0.4662, 0.25, 0.4662, 0.5, 0.4583, 0.5, 0.4583, 0.0, 0.4662, 0.0, 0.4662, 0.25, 0.4583, 0.25, 0.4583, 0.75, 0.4662, 0.75, 0.4662, 0.75, 0.4583, 0.75, 0.4583, 0.75, 0.4662, 0.75, 0.4662, 0.75, 0.4583, 0.75, 0.4583, 0.75, 0.4662, 0.75, 0.4662, 0.75, 0.4583, 0.75, 0.4734, 0.0, 0.4662, 0.0, 0.4662, 0.0, 0.4734, 0.0, 0.4734, 0.0, 0.4662, 0.0, 0.4662, 0.0, 0.4734, 0.0, 0.4734, 0.0, 0.4662, 0.0, 0.4662, 0.0, 0.4734, 0.0, 0.4734, 0.0, 0.4662, 0.0, 0.4662, 0.0, 0.4734, 0.0, 0.4734, 0.0, 0.4662, 0.0, 0.4662, 0.0, 0.4734, 0.0, 0.4734, 0.0, 0.4662, 0.0, 0.4662, 0.0, 0.4734, 0.0, 0.4734, 0.0, 0.4662, 0.0, 0.4662, 0.0, 0.4734, 0.0, 0.4583, 0.75, 0.4662, 0.75, 0.4662, 1.0, 0.4583, 1.0, 0.4662, 0.75, 0.4662, 1.0, 0.4662, 1.0, 0.4662, 0.75, 0.4662, 0.0, 0.4583, 0.0, 0.4583, 0.0, 0.4662, 0.0, 0.4583, 1.0, 0.4583, 0.75, 0.4583, 0.75, 0.4583, 1.0, 0.5502, 0.25, 0.5876, 0.25, 0.5876, 0.25, 0.5502, 0.25, 0.4062, 0.25, 0.4375, 0.25, 0.4375, 0.6003, 0.4062, 0.6003, 0.375, 0.25, 0.4062, 0.25, 0.4062, 0.6003, 0.375, 0.6003, 0.4688, 0.25, 0.5, 0.25, 0.5, 0.6003, 0.4688, 0.6003, 0.4375, 0.7126, 0.4062, 0.7126, 0.4062, 0.7126, 0.4375, 0.7126, 0.4375, 0.25, 0.4688, 0.25, 0.4688, 0.6003, 0.4375, 0.6003, 0.4062, 0.7126, 0.4375, 0.7126, 0.4375, 0.75, 0.4062, 0.75, 0.4688, 0.7126, 0.5, 0.7126, 0.5, 0.75, 0.4688, 0.75, 0.4062, 0.7126, 0.375, 0.7126, 0.375, 0.7126, 0.4062, 0.7126, 0.5312, 0.7126, 0.5625, 0.7126, 0.5625, 0.75, 0.5312, 0.75, 0.5625, 0.7126, 0.5938, 0.7126, 0.5938, 0.75, 0.5625, 0.75, 0.5625, 0.25, 0.5938, 0.25, 0.5938, 0.6003, 0.5625, 0.6003, 0.5, 0.7126, 0.5312, 0.7126, 0.5312, 0.75, 0.5, 0.75, 0.4375, 0.7126, 0.4688, 0.7126, 0.4688, 0.75, 0.4375, 0.75, 0.375, 0.6752, 0.4062, 0.6752, 0.4062, 0.6752, 0.375, 0.6752, 0.4688, 0.7126, 0.4375, 0.7126, 0.4375, 0.7126, 0.4688, 0.7126, 0.5876, 0.0, 0.625, 0.0, 0.625, 0.25, 0.5876, 0.25, 0.3438, 0.5, 0.375, 0.5, 0.375, 0.5374, 0.3438, 0.5374, 0.3438, 0.5374, 0.375, 0.5374, 0.375, 0.5748, 0.3438, 0.5748, 0.3438, 0.5748, 0.375, 0.5748, 0.375, 0.6123, 0.3438, 0.6123, 0.4124, 1.0, 0.4498, 1.0, 0.4498, 1.0, 0.4124, 1.0, 0.5, 0.6752, 0.5312, 0.6752, 0.5312, 0.6752, 0.5, 0.6752, 0.375, 0.75, 0.4124, 0.75, 0.4124, 1.0, 0.375, 1.0, 0.4124, 0.75, 0.4498, 0.75, 0.4498, 1.0, 0.4124, 1.0, 0.4498, 0.75, 0.4873, 0.75, 0.4873, 1.0, 0.4498, 1.0, 0.4873, 1.0, 0.5247, 1.0, 0.5247, 1.0, 0.4873, 1.0, 0.4688, 0.6752, 0.5, 0.6752, 0.5, 0.6752, 0.4688, 0.6752, 0.7812, 0.5, 0.8125, 0.5, 0.8125, 0.75, 0.7812, 0.75, 0.125, 0.6123, 0.1562, 0.6123, 0.1562, 0.6497, 0.125, 0.6497, 0.1875, 0.6123, 0.2188, 0.6123, 0.2188, 0.6497, 0.1875, 0.6497, 0.25, 0.6123, 0.2812, 0.6123, 0.2812, 0.6497, 0.25, 0.6497, 0.3125, 0.6123, 0.3438, 0.6123, 0.3438, 0.6497, 0.3125, 0.6497, 0.5, 0.25, 0.5312, 0.25, 0.5312, 0.6003, 0.5, 0.6003, 0.5938, 0.6377, 0.625, 0.6377, 0.625, 0.6752, 0.5938, 0.6752, 0.4753, 0.0, 0.5127, 0.0, 0.5127, 0.25, 0.4753, 0.25, 0.5502, 0.0, 0.5876, 0.0, 0.5876, 0.25, 0.5502, 0.25, 0.6562, 0.5, 0.6875, 0.5, 0.6875, 0.75, 0.6562, 0.75, 0.7188, 0.5, 0.75, 0.5, 0.75, 0.75, 0.7188, 0.75, 0.5312, 0.25, 0.5625, 0.25, 0.5625, 0.6003, 0.5312, 0.6003, 0.5938, 0.7126, 0.5625, 0.7126, 0.5625, 0.7126, 0.5938, 0.7126, 0.5127, 0.0, 0.5502, 0.0, 0.5502, 0.25, 0.5127, 0.25, 0.625, 0.5, 0.6562, 0.5, 0.6562, 0.75, 0.625, 0.75, 0.6875, 0.5, 0.7188, 0.5, 0.7188, 0.75, 0.6875, 0.75, 0.75, 0.5, 0.7812, 0.5, 0.7812, 0.75, 0.75, 0.75, 0.5625, 0.7126, 0.5312, 0.7126, 0.5312, 0.7126, 0.5625, 0.7126, 0.8125, 0.5, 0.8438, 0.5, 0.8438, 0.75, 0.8125, 0.75, 0.1562, 0.6123, 0.1875, 0.6123, 0.1875, 0.6497, 0.1562, 0.6497, 0.2188, 0.6123, 0.25, 0.6123, 0.25, 0.6497, 0.2188, 0.6497, 0.2812, 0.6123, 0.3125, 0.6123, 0.3125, 0.6497, 0.2812, 0.6497, 0.375, 0.7126, 0.4062, 0.7126, 0.4062, 0.75, 0.375, 0.75, 0.5711, 0.75, 0.5711, 1.0, 0.625, 1.0, 0.5711, 0.0, 0.5711, 0.25, 0.625, 0.25, 0.625, 0.0, 0.125, 0.5, 0.125, 0.75, 0.375, 0.75, 0.375, 0.5, 0.5711, 0.25, 0.5711, 0.5, 0.625, 0.5, 0.375, 0.25, 0.375, 0.5, 0.5711, 0.5, 0.5711, 0.25, 0.375, 0.0, 0.375, 0.25, 0.5711, 0.25, 0.5711, 0.0, 0.375, 0.0, 0.375, 0.25, 0.625, 0.25, 0.625, 0.0, 0.375, 0.25, 0.375, 0.5, 0.625, 0.5, 0.625, 0.25, 0.375, 0.5, 0.375, 0.75, 0.625, 0.75, 0.625, 0.5, 0.375, 0.75, 0.375, 1.0, 0.625, 1.0, 0.625, 0.75, 0.125, 0.5, 0.125, 0.75, 0.375, 0.75, 0.375, 0.5, 0.625, 0.5, 0.625, 0.75, 0.875, 0.75, 0.875, 0.5, 0.375, 0.0, 0.375, 0.25, 0.625, 0.25, 0.625, 0.0, 0.375, 0.25, 0.375, 0.5, 0.625, 0.5, 0.625, 0.25, 0.375, 0.5, 0.375, 0.75, 0.625, 0.75, 0.625, 0.5, 0.375, 0.75, 0.375, 1.0, 0.625, 1.0, 0.625, 0.75, 0.125, 0.5, 0.125, 0.75, 0.375, 0.75, 0.375, 0.5, 0.625, 0.5, 0.625, 0.75, 0.875, 0.75, 0.875, 0.5, 0.375, 0.0, 0.375, 0.25, 0.625, 0.25, 0.625, 0.0, 0.375, 0.25, 0.375, 0.5, 0.625, 0.5, 0.625, 0.25, 0.375, 0.75, 0.375, 1.0, 0.625, 1.0, 0.625, 0.75, 0.125, 0.5, 0.125, 0.75, 0.375, 0.75, 0.375, 0.5, 0.625, 0.5, 0.625, 0.75, 0.875, 0.75, 0.875, 0.5, 0.375, 0.0, 0.375, 0.25, 0.625, 0.25, 0.625, 0.0, 0.375, 0.25, 0.375, 0.5, 0.625, 0.5, 0.625, 0.25, 0.375, 0.75, 0.375, 1.0, 0.625, 1.0, 0.625, 0.75, 0.125, 0.5, 0.125, 0.75, 0.375, 0.75, 0.375, 0.5, 0.625, 0.5, 0.625, 0.75, 0.875, 0.75, 0.875, 0.5, 0.375, 0.0, 0.375, 0.25, 0.625, 0.25, 0.625, 0.0, 0.375, 0.25, 0.375, 0.5, 0.625, 0.5, 0.625, 0.25, 0.375, 0.75, 0.375, 1.0, 0.625, 1.0, 0.625, 0.75, 0.125, 0.5, 0.125, 0.75, 0.375, 0.75, 0.375, 0.5, 0.625, 0.5, 0.625, 0.75, 0.875, 0.75, 0.875, 0.5, 0.375, 0.0, 0.375, 0.25, 0.625, 0.25, 0.625, 0.0, 0.375, 0.25, 0.375, 0.5, 0.625, 0.5, 0.625, 0.25, 0.375, 0.75, 0.375, 1.0, 0.625, 1.0, 0.625, 0.75, 0.125, 0.5, 0.125, 0.75, 0.375, 0.75, 0.375, 0.5, 0.625, 0.5, 0.625, 0.75, 0.875, 0.75, 0.875, 0.5, 0.375, 0.0, 0.375, 0.25, 0.625, 0.25, 0.625, 0.0, 0.375, 0.25, 0.375, 0.5, 0.625, 0.5, 0.625, 0.25, 0.375, 0.75, 0.375, 1.0, 0.625, 1.0, 0.625, 0.75, 0.125, 0.5, 0.125, 0.75, 0.375, 0.75, 0.375, 0.5, 0.625, 0.5, 0.625, 0.75, 0.875, 0.75, 0.875, 0.5, 0.375, 0.0, 0.375, 0.25, 0.625, 0.25, 0.625, 0.0, 0.375, 0.25, 0.375, 0.5, 0.625, 0.5, 0.625, 0.25, 0.375, 0.5, 0.375, 0.75, 0.625, 0.75, 0.625, 0.5, 0.375, 0.75, 0.375, 1.0, 0.625, 1.0, 0.625, 0.75, 0.125, 0.5, 0.125, 0.75, 0.375, 0.75, 0.375, 0.5, 0.625, 0.5, 0.625, 0.75, 0.875, 0.75, 0.875, 0.5, 0.375, 0.0, 0.375, 0.25, 0.625, 0.25, 0.625, 0.0, 0.375, 0.25, 0.375, 0.5, 0.625, 0.5, 0.625, 0.25, 0.375, 0.75, 0.375, 1.0, 0.625, 1.0, 0.625, 0.75, 0.125, 0.5, 0.125, 0.75, 0.375, 0.75, 0.375, 0.5, 0.625, 0.5, 0.625, 0.75, 0.875, 0.75, 0.875, 0.5, 0.375, 0.0, 0.375, 0.25, 0.625, 0.25, 0.625, 0.0, 0.375, 0.25, 0.375, 0.5, 0.625, 0.5, 0.625, 0.25, 0.375, 0.5, 0.375, 0.75, 0.625, 0.75, 0.625, 0.5, 0.375, 0.75, 0.375, 1.0, 0.625, 1.0, 0.625, 0.75, 0.125, 0.5, 0.125, 0.75, 0.375, 0.75, 0.375, 0.5, 0.625, 0.5, 0.625, 0.75, 0.875, 0.75, 0.875, 0.5, 0.375, 0.0, 0.375, 0.25, 0.625, 0.25, 0.625, 0.0, 0.375, 0.25, 0.375, 0.5, 0.625, 0.5, 0.625, 0.25, 0.375, 0.5, 0.375, 0.75, 0.625, 0.75, 0.625, 0.5, 0.375, 0.75, 0.375, 1.0, 0.625, 1.0, 0.625, 0.75, 0.125, 0.5, 0.125, 0.75, 0.375, 0.75, 0.375, 0.5, 0.625, 0.5, 0.625, 0.75, 0.875, 0.75, 0.875, 0.5, 0.4976, 0.0, 0.3749, 0.2603, 0.625, 0.25, 0.625, 0.0, 0.3749, 0.2603, 0.3737, 0.4981, 0.6272, 0.499, 0.625, 0.25, 0.6272, 0.499, 0.6272, 0.499, 0.6272, 0.751, 0.6272, 0.751, 0.3737, 0.7519, 0.3749, 0.9897, 0.625, 1.0, 0.6272, 0.751, 0.1353, 0.4999, 0.1353, 0.7501, 0.3737, 0.7519, 0.3737, 0.4981, 0.6272, 0.499, 0.6272, 0.751, 0.875, 0.75, 0.875, 0.5, 0.3737, 0.4981, 0.3737, 0.4981, 0.6272, 0.499, 0.6272, 0.499, 0.6272, 0.751, 0.6272, 0.751, 0.3737, 0.7519, 0.3737, 0.7519, 0.3737, 0.7519, 0.3737, 0.7519, 0.3737, 0.4981, 0.3737, 0.4981, 0.5711, 0.75, 0.625, 1.0, 0.5711, 1.0, 0.5711, 0.0, 0.625, 0.0, 0.625, 0.25, 0.5711, 0.25, 0.125, 0.5, 0.375, 0.5, 0.375, 0.75, 0.125, 0.75, 0.5711, 0.25, 0.625, 0.5, 0.5711, 0.5, 0.375, 0.25, 0.5711, 0.25, 0.5711, 0.5, 0.375, 0.5, 0.375, 0.0, 0.5711, 0.0, 0.5711, 0.25, 0.375, 0.25, 0.5938, 0.25, 0.625, 0.25, 0.625, 0.6003, 0.5938, 0.6003, 0.375, 0.0, 0.625, 0.0, 0.625, 0.25, 0.375, 0.25, 0.375, 0.25, 0.625, 0.25, 0.625, 0.5, 0.375, 0.5, 0.375, 0.5, 0.625, 0.5, 0.625, 0.75, 0.375, 0.75, 0.375, 0.75, 0.625, 0.75, 0.625, 1.0, 0.375, 1.0, 0.125, 0.5, 0.375, 0.5, 0.375, 0.75, 0.125, 0.75, 0.625, 0.5, 0.875, 0.5, 0.875, 0.75, 0.625, 0.75, 0.375, 0.0, 0.625, 0.0, 0.625, 0.25, 0.375, 0.25, 0.375, 0.25, 0.625, 0.25, 0.625, 0.5, 0.375, 0.5, 0.375, 0.5, 0.625, 0.5, 0.625, 0.75, 0.375, 0.75, 0.375, 0.75, 0.625, 0.75, 0.625, 1.0, 0.375, 1.0, 0.125, 0.5, 0.375, 0.5, 0.375, 0.75, 0.125, 0.75, 0.625, 0.5, 0.875, 0.5, 0.875, 0.75, 0.625, 0.75, 0.375, 0.0, 0.625, 0.0, 0.625, 0.25, 0.375, 0.25, 0.375, 0.25, 0.625, 0.25, 0.625, 0.5, 0.375, 0.5, 0.375, 0.75, 0.625, 0.75, 0.625, 1.0, 0.375, 1.0, 0.125, 0.5, 0.375, 0.5, 0.375, 0.75, 0.125, 0.75, 0.625, 0.5, 0.875, 0.5, 0.875, 0.75, 0.625, 0.75, 0.375, 0.0, 0.625, 0.0, 0.625, 0.25, 0.375, 0.25, 0.375, 0.25, 0.625, 0.25, 0.625, 0.5, 0.375, 0.5, 0.375, 0.75, 0.625, 0.75, 0.625, 1.0, 0.375, 1.0, 0.125, 0.5, 0.375, 0.5, 0.375, 0.75, 0.125, 0.75, 0.625, 0.5, 0.875, 0.5, 0.875, 0.75, 0.625, 0.75, 0.375, 0.0, 0.625, 0.0, 0.625, 0.25, 0.375, 0.25, 0.375, 0.25, 0.625, 0.25, 0.625, 0.5, 0.375, 0.5, 0.375, 0.75, 0.625, 0.75, 0.625, 1.0, 0.375, 1.0, 0.125, 0.5, 0.375, 0.5, 0.375, 0.75, 0.125, 0.75, 0.625, 0.5, 0.875, 0.5, 0.875, 0.75, 0.625, 0.75, 0.375, 0.0, 0.625, 0.0, 0.625, 0.25, 0.375, 0.25, 0.375, 0.25, 0.625, 0.25, 0.625, 0.5, 0.375, 0.5, 0.375, 0.75, 0.625, 0.75, 0.625, 1.0, 0.375, 1.0, 0.125, 0.5, 0.375, 0.5, 0.375, 0.75, 0.125, 0.75, 0.625, 0.5, 0.875, 0.5, 0.875, 0.75, 0.625, 0.75, 0.375, 0.0, 0.625, 0.0, 0.625, 0.25, 0.375, 0.25, 0.375, 0.25, 0.625, 0.25, 0.625, 0.5, 0.375, 0.5, 0.375, 0.75, 0.625, 0.75, 0.625, 1.0, 0.375, 1.0, 0.125, 0.5, 0.375, 0.5, 0.375, 0.75, 0.125, 0.75, 0.625, 0.5, 0.875, 0.5, 0.875, 0.75, 0.625, 0.75, 0.375, 0.0, 0.625, 0.0, 0.625, 0.25, 0.375, 0.25, 0.375, 0.25, 0.625, 0.25, 0.625, 0.5, 0.375, 0.5, 0.375, 0.5, 0.625, 0.5, 0.625, 0.75, 0.375, 0.75, 0.375, 0.75, 0.625, 0.75, 0.625, 1.0, 0.375, 1.0, 0.125, 0.5, 0.375, 0.5, 0.375, 0.75, 0.125, 0.75, 0.625, 0.5, 0.875, 0.5, 0.875, 0.75, 0.625, 0.75, 0.375, 0.0, 0.625, 0.0, 0.625, 0.25, 0.375, 0.25, 0.375, 0.25, 0.625, 0.25, 0.625, 0.5, 0.375, 0.5, 0.375, 0.75, 0.625, 0.75, 0.625, 1.0, 0.375, 1.0, 0.125, 0.5, 0.375, 0.5, 0.375, 0.75, 0.125, 0.75, 0.625, 0.5, 0.875, 0.5, 0.875, 0.75, 0.625, 0.75, 0.375, 0.0, 0.625, 0.0, 0.625, 0.25, 0.375, 0.25, 0.375, 0.25, 0.625, 0.25, 0.625, 0.5, 0.375, 0.5, 0.375, 0.5, 0.625, 0.5, 0.625, 0.75, 0.375, 0.75, 0.375, 0.75, 0.625, 0.75, 0.625, 1.0, 0.375, 1.0, 0.125, 0.5, 0.375, 0.5, 0.375, 0.75, 0.125, 0.75, 0.625, 0.5, 0.875, 0.5, 0.875, 0.75, 0.625, 0.75, 0.375, 0.0, 0.625, 0.0, 0.625, 0.25, 0.375, 0.25, 0.375, 0.25, 0.625, 0.25, 0.625, 0.5, 0.375, 0.5, 0.375, 0.5, 0.625, 0.5, 0.625, 0.75, 0.375, 0.75, 0.375, 0.75, 0.625, 0.75, 0.625, 1.0, 0.375, 1.0, 0.125, 0.5, 0.375, 0.5, 0.375, 0.75, 0.125, 0.75, 0.625, 0.5, 0.875, 0.5, 0.875, 0.75, 0.625, 0.75, 0.4976, 0.0, 0.625, 0.0, 0.625, 0.25, 0.3749, 0.2603, 0.3749, 0.2603, 0.625, 0.25, 0.6272, 0.499, 0.3737, 0.4981, 0.6272, 0.499, 0.6272, 0.751, 0.6272, 0.751, 0.6272, 0.499, 0.3737, 0.7519, 0.6272, 0.751, 0.625, 1.0, 0.3749, 0.9897, 0.1353, 0.4999, 0.3737, 0.4981, 0.3737, 0.7519, 0.1353, 0.7501, 0.6272, 0.499, 0.875, 0.5, 0.875, 0.75, 0.6272, 0.751, 0.3737, 0.4981, 0.6272, 0.499, 0.6272, 0.499, 0.3737, 0.4981, 0.6272, 0.751, 0.3737, 0.7519, 0.3737, 0.7519, 0.6272, 0.751, 0.3737, 0.7519, 0.3737, 0.4981, 0.3737, 0.4981, 0.3737, 0.7519, 0.4028, 0.0, 0.375, 0.0, 0.5711, 0.0, 0.5432, 0.0, 0.5432, 0.0, 0.5711, 0.0, 0.375, 0.0, 0.4028, 0.0, 0.4028, 0.0, 0.375, 0.0, 0.375, 0.0, 0.4028, 0.0, 0.5432, 0.0, 0.5711, 0.0, 0.5711, 0.0, 0.5432, 0.0, 0.5938, 0.7126, 0.625, 0.7126, 0.625, 0.75, 0.5938, 0.75, 0.4873, 0.75, 0.5247, 0.75, 0.5247, 1.0, 0.4873, 1.0, 0.3438, 0.6123, 0.375, 0.6123, 0.375, 0.6497, 0.3438, 0.6497, 0.8438, 0.5, 0.875, 0.5, 0.875, 0.75, 0.8438, 0.75, 0.375, 0.0, 0.375, 0.25, 0.625, 0.25, 0.625, 0.0, 0.375, 0.25, 0.375, 0.5, 0.625, 0.5, 0.625, 0.25, 0.375, 0.5, 0.375, 0.75, 0.625, 0.75, 0.625, 0.5, 0.375, 0.75, 0.375, 1.0, 0.625, 1.0, 0.625, 0.75, 0.125, 0.5, 0.125, 0.75, 0.375, 0.75, 0.375, 0.5, 0.625, 0.5, 0.625, 0.75, 0.875, 0.75, 0.875, 0.5, 0.375, 0.0, 0.375, 0.25, 0.625, 0.25, 0.625, 0.0, 0.375, 0.25, 0.375, 0.5, 0.625, 0.5, 0.625, 0.25, 0.375, 0.75, 0.375, 1.0, 0.625, 1.0, 0.625, 0.75, 0.125, 0.5, 0.125, 0.75, 0.375, 0.75, 0.375, 0.5, 0.625, 0.5, 0.625, 0.75, 0.875, 0.75, 0.875, 0.5, 0.5417, 0.25, 0.5417, 0.5, 0.625, 0.5, 0.625, 0.25, 0.5417, 0.5, 0.5417, 0.75, 0.625, 0.75, 0.625, 0.5, 0.5417, 0.75, 0.5417, 1.0, 0.625, 1.0, 0.625, 0.75, 0.125, 0.5, 0.125, 0.75, 0.375, 0.75, 0.375, 0.5, 0.625, 0.5, 0.625, 0.75, 0.875, 0.75, 0.875, 0.5, 0.375, 0.75, 0.375, 1.0, 0.4583, 1.0, 0.4583, 0.75, 0.5417, 0.75, 0.5417, 0.75, 0.5417, 1.0, 0.5417, 1.0, 0.375, 0.5, 0.375, 0.75, 0.4583, 0.75, 0.4583, 0.5, 0.527, 0.5, 0.527, 0.75, 0.5417, 0.75, 0.5417, 0.5, 0.375, 0.25, 0.375, 0.5, 0.4583, 0.5, 0.4583, 0.25, 0.527, 0.25, 0.527, 0.5, 0.5417, 0.5, 0.5417, 0.25, 0.527, 0.75, 0.527, 1.0, 0.5417, 1.0, 0.5417, 0.75, 0.527, 0.75, 0.527, 0.75, 0.5417, 0.75, 0.5417, 0.75, 0.4583, 1.0, 0.4583, 1.0, 0.4583, 0.75, 0.4583, 0.75, 0.5165, 0.75, 0.5165, 0.75, 0.527, 0.75, 0.527, 0.75, 0.4583, 1.0, 0.4583, 1.0, 0.4583, 0.75, 0.4583, 0.75, 0.5165, 0.25, 0.5165, 0.5, 0.527, 0.5, 0.527, 0.25, 0.5165, 0.5, 0.5165, 0.75, 0.527, 0.75, 0.527, 0.5, 0.5165, 0.75, 0.5165, 1.0, 0.527, 1.0, 0.527, 0.75, 0.527, 0.75, 0.527, 0.75, 0.527, 1.0, 0.527, 1.0, 0.5165, 0.75, 0.5165, 0.75, 0.527, 0.75, 0.527, 0.75, 0.5072, 0.75, 0.5072, 0.75, 0.5165, 0.75, 0.5165, 0.75, 0.5072, 0.5, 0.5072, 0.75, 0.5165, 0.75, 0.5165, 0.5, 0.5072, 0.25, 0.5072, 0.5, 0.5165, 0.5, 0.5165, 0.25, 0.5072, 0.75, 0.5072, 0.75, 0.5165, 0.75, 0.5165, 0.75, 0.5072, 0.75, 0.5072, 1.0, 0.5165, 1.0, 0.5165, 0.75, 0.5072, 0.75, 0.5072, 0.75, 0.5165, 0.75, 0.5165, 0.75, 0.5165, 0.75, 0.5165, 0.75, 0.5165, 1.0, 0.5165, 1.0, 0.4583, 1.0, 0.4583, 1.0, 0.4583, 0.75, 0.4583, 0.75, 0.4983, 0.75, 0.4983, 0.75, 0.5072, 0.75, 0.5072, 0.75, 0.5072, 0.75, 0.5072, 0.75, 0.5072, 1.0, 0.5072, 1.0, 0.4983, 0.75, 0.4983, 0.75, 0.5072, 0.75, 0.5072, 0.75, 0.4983, 0.25, 0.4983, 0.5, 0.5072, 0.5, 0.5072, 0.25, 0.4983, 0.5, 0.4983, 0.75, 0.5072, 0.75, 0.5072, 0.5, 0.4983, 0.75, 0.4983, 0.75, 0.5072, 0.75, 0.5072, 0.75, 0.4983, 0.75, 0.4983, 1.0, 0.5072, 1.0, 0.5072, 0.75, 0.4983, 0.75, 0.4983, 0.75, 0.5072, 0.75, 0.5072, 0.75, 0.4583, 1.0, 0.4583, 1.0, 0.4583, 0.75, 0.4583, 0.75, 0.4901, 0.75, 0.4901, 0.75, 0.4983, 0.75, 0.4983, 0.75, 0.4901, 0.75, 0.4901, 0.75, 0.4983, 0.75, 0.4983, 0.75, 0.4901, 0.75, 0.4901, 0.75, 0.4983, 0.75, 0.4983, 0.75, 0.4901, 0.5, 0.4901, 0.75, 0.4983, 0.75, 0.4983, 0.5, 0.4901, 0.25, 0.4901, 0.5, 0.4983, 0.5, 0.4983, 0.25, 0.4901, 0.75, 0.4901, 0.75, 0.4983, 0.75, 0.4983, 0.75, 0.4901, 0.75, 0.4901, 0.75, 0.4983, 0.75, 0.4983, 0.75, 0.4901, 0.75, 0.4901, 1.0, 0.4983, 1.0, 0.4983, 0.75, 0.4983, 0.75, 0.4983, 0.75, 0.4983, 1.0, 0.4983, 1.0, 0.4583, 1.0, 0.4583, 1.0, 0.4583, 0.75, 0.4583, 0.75, 0.4583, 1.0, 0.4583, 1.0, 0.4583, 0.75, 0.4583, 0.75, 0.4819, 0.75, 0.4819, 0.75, 0.4901, 0.75, 0.4901, 0.75, 0.4819, 0.75, 0.4819, 0.75, 0.4901, 0.75, 0.4901, 0.75, 0.4819, 0.25, 0.4819, 0.5, 0.4901, 0.5, 0.4901, 0.25, 0.4819, 0.5, 0.4819, 0.75, 0.4901, 0.75, 0.4901, 0.5, 0.4819, 0.75, 0.4819, 0.75, 0.4901, 0.75, 0.4901, 0.75, 0.4819, 0.75, 0.4819, 0.75, 0.4901, 0.75, 0.4901, 0.75, 0.4819, 0.75, 0.4819, 0.75, 0.4901, 0.75, 0.4901, 0.75, 0.4819, 0.75, 0.4819, 1.0, 0.4901, 1.0, 0.4901, 0.75, 0.4901, 0.75, 0.4901, 0.75, 0.4901, 1.0, 0.4901, 1.0, 0.4819, 0.75, 0.4819, 0.75, 0.4901, 0.75, 0.4901, 0.75, 0.4734, 0.75, 0.4734, 0.75, 0.4819, 0.75, 0.4819, 0.75, 0.4734, 0.75, 0.4734, 0.75, 0.4819, 0.75, 0.4819, 0.75, 0.4734, 0.75, 0.4734, 0.75, 0.4819, 0.75, 0.4819, 0.75, 0.4734, 0.75, 0.4734, 0.75, 0.4819, 0.75, 0.4819, 0.75, 0.4734, 0.75, 0.4734, 0.75, 0.4819, 0.75, 0.4819, 0.75, 0.4734, 0.5, 0.4734, 0.75, 0.4819, 0.75, 0.4819, 0.5, 0.4734, 0.25, 0.4734, 0.5, 0.4819, 0.5, 0.4819, 0.25, 0.4734, 0.75, 0.4734, 0.75, 0.4819, 0.75, 0.4819, 0.75, 0.4734, 0.75, 0.4734, 0.75, 0.4819, 0.75, 0.4819, 0.75, 0.4734, 0.75, 0.4734, 1.0, 0.4819, 1.0, 0.4819, 0.75, 0.4583, 1.0, 0.4583, 1.0, 0.4583, 0.75, 0.4583, 0.75, 0.4819, 0.75, 0.4819, 0.75, 0.4819, 1.0, 0.4819, 1.0, 0.4662, 0.75, 0.4662, 0.75, 0.4734, 0.75, 0.4734, 0.75, 0.4662, 0.75, 0.4662, 0.75, 0.4734, 0.75, 0.4734, 0.75, 0.4662, 0.75, 0.4662, 0.75, 0.4734, 0.75, 0.4734, 0.75, 0.4662, 0.25, 0.4662, 0.5, 0.4734, 0.5, 0.4734, 0.25, 0.4662, 0.5, 0.4662, 0.75, 0.4734, 0.75, 0.4734, 0.5, 0.4662, 0.75, 0.4662, 0.75, 0.4734, 0.75, 0.4734, 0.75, 0.4662, 0.75, 0.4662, 0.75, 0.4734, 0.75, 0.4734, 0.75, 0.4662, 0.75, 0.4662, 0.75, 0.4734, 0.75, 0.4734, 0.75, 0.4662, 0.75, 0.4662, 0.75, 0.4734, 0.75, 0.4734, 0.75, 0.4662, 0.75, 0.4662, 0.75, 0.4734, 0.75, 0.4734, 0.75, 0.4662, 0.75, 0.4662, 1.0, 0.4734, 1.0, 0.4734, 0.75, 0.4734, 0.75, 0.4734, 0.75, 0.4734, 1.0, 0.4734, 1.0, 0.4583, 1.0, 0.4583, 1.0, 0.4583, 0.75, 0.4583, 0.75, 0.4583, 0.75, 0.4583, 0.75, 0.4662, 0.75, 0.4662, 0.75, 0.4583, 0.75, 0.4583, 0.75, 0.4662, 0.75, 0.4662, 0.75, 0.4583, 0.75, 0.4583, 0.75, 0.4662, 0.75, 0.4662, 0.75, 0.4583, 0.75, 0.4583, 0.75, 0.4662, 0.75, 0.4662, 0.75, 0.4583, 0.75, 0.4583, 0.75, 0.4662, 0.75, 0.4662, 0.75, 0.4583, 0.75, 0.4583, 0.75, 0.4662, 0.75, 0.4662, 0.75, 0.4583, 0.5, 0.4583, 0.75, 0.4662, 0.75, 0.4662, 0.5, 0.4583, 0.25, 0.4583, 0.5, 0.4662, 0.5, 0.4662, 0.25, 0.4583, 0.75, 0.4583, 0.75, 0.4662, 0.75, 0.4662, 0.75, 0.4583, 0.75, 0.4583, 0.75, 0.4662, 0.75, 0.4662, 0.75, 0.4583, 0.75, 0.4583, 0.75, 0.4662, 0.75, 0.4662, 0.75, 0.4583, 0.75, 0.4583, 1.0, 0.4662, 1.0, 0.4662, 0.75, 0.4662, 0.75, 0.4662, 0.75, 0.4662, 1.0, 0.4662, 1.0, 0.4583, 1.0, 0.4583, 1.0, 0.4583, 0.75, 0.4583, 0.75, 0.5938, 0.6752, 0.625, 0.6752, 0.625, 0.7126, 0.5938, 0.7126, 0.2812, 0.5, 0.3125, 0.5, 0.3125, 0.5374, 0.2812, 0.5374, 0.25, 0.5, 0.2812, 0.5, 0.2812, 0.5374, 0.25, 0.5374, 0.375, 0.6752, 0.4062, 0.6752, 0.4062, 0.7126, 0.375, 0.7126, 0.5, 0.6752, 0.5312, 0.6752, 0.5312, 0.7126, 0.5, 0.7126, 0.3125, 0.5, 0.3438, 0.5, 0.3438, 0.5374, 0.3125, 0.5374, 0.2812, 0.5374, 0.3125, 0.5374, 0.3125, 0.5748, 0.2812, 0.5748, 0.125, 0.5, 0.1562, 0.5, 0.1562, 0.5374, 0.125, 0.5374, 0.5625, 0.6752, 0.5938, 0.6752, 0.5938, 0.7126, 0.5625, 0.7126, 0.1875, 0.5, 0.2188, 0.5, 0.2188, 0.5374, 0.1875, 0.5374, 0.2188, 0.5, 0.25, 0.5, 0.25, 0.5374, 0.2188, 0.5374, 0.4375, 0.6752, 0.4688, 0.6752, 0.4688, 0.7126, 0.4375, 0.7126, 0.1562, 0.5, 0.1875, 0.5, 0.1875, 0.5374, 0.1562, 0.5374, 0.3125, 0.5374, 0.3438, 0.5374, 0.3438, 0.5748, 0.3125, 0.5748, 0.5625, 0.6752, 0.5938, 0.6752, 0.5938, 0.6752, 0.5625, 0.6752, 0.4062, 0.6752, 0.4375, 0.6752, 0.4375, 0.6752, 0.4062, 0.6752, 0.625, 0.7126, 0.5938, 0.7126, 0.5938, 0.7126, 0.625, 0.7126, 0.5312, 0.6752, 0.5625, 0.6752, 0.5625, 0.6752, 0.5312, 0.6752, 0.375, 0.6377, 0.4062, 0.6377, 0.4062, 0.6752, 0.375, 0.6752, 0.4062, 0.6377, 0.4375, 0.6377, 0.4375, 0.6752, 0.4062, 0.6752, 0.5938, 0.6752, 0.625, 0.6752, 0.625, 0.6752, 0.5938, 0.6752, 0.5312, 0.7126, 0.5, 0.7126, 0.5, 0.7126, 0.5312, 0.7126, 0.4375, 0.6377, 0.4688, 0.6377, 0.4688, 0.6752, 0.4375, 0.6752, 0.4688, 0.6377, 0.5, 0.6377, 0.5, 0.6752, 0.4688, 0.6752, 0.5, 0.6377, 0.5312, 0.6377, 0.5312, 0.6752, 0.5, 0.6752, 0.5312, 0.6377, 0.5625, 0.6377, 0.5625, 0.6752, 0.5312, 0.6752, 0.5312, 0.6752, 0.5625, 0.6752, 0.5625, 0.7126, 0.5312, 0.7126, 0.1875, 0.5748, 0.2188, 0.5748, 0.2188, 0.6123, 0.1875, 0.6123, 0.25, 0.5748, 0.2812, 0.5748, 0.2812, 0.6123, 0.25, 0.6123, 0.3125, 0.5748, 0.3438, 0.5748, 0.3438, 0.6123, 0.3125, 0.6123, 0.1562, 0.5374, 0.1875, 0.5374, 0.1875, 0.5748, 0.1562, 0.5748, 0.2188, 0.5374, 0.25, 0.5374, 0.25, 0.5748, 0.2188, 0.5748, 0.4062, 0.6752, 0.4375, 0.6752, 0.4375, 0.7126, 0.4062, 0.7126, 0.5625, 0.6377, 0.5938, 0.6377, 0.5938, 0.6752, 0.5625, 0.6752, 0.5938, 0.6377, 0.5625, 0.6377, 0.5625, 0.6377, 0.5938, 0.6377, 0.5312, 0.6377, 0.5, 0.6377, 0.5, 0.6377, 0.5312, 0.6377, 0.4753, 0.25, 0.5127, 0.25, 0.5127, 0.25, 0.4753, 0.25, 0.125, 0.5748, 0.1562, 0.5748, 0.1562, 0.6123, 0.125, 0.6123, 0.4688, 0.6752, 0.5, 0.6752, 0.5, 0.7126, 0.4688, 0.7126, 0.5, 0.6377, 0.4688, 0.6377, 0.4688, 0.6377, 0.5, 0.6377, 0.375, 0.6003, 0.4062, 0.6003, 0.4062, 0.6003, 0.375, 0.6003, 0.4375, 0.6003, 0.4688, 0.6003, 0.4688, 0.6003, 0.4375, 0.6003, 0.5625, 0.6377, 0.5312, 0.6377, 0.5312, 0.6377, 0.5625, 0.6377, 0.1562, 0.5748, 0.1875, 0.5748, 0.1875, 0.6123, 0.1562, 0.6123, 0.5, 0.7126, 0.4688, 0.7126, 0.4688, 0.7126, 0.5, 0.7126, 0.2188, 0.5748, 0.25, 0.5748, 0.25, 0.6123, 0.2188, 0.6123, 0.2812, 0.5748, 0.3125, 0.5748, 0.3125, 0.6123, 0.2812, 0.6123, 0.125, 0.5374, 0.1562, 0.5374, 0.1562, 0.5748, 0.125, 0.5748, 0.1875, 0.5374, 0.2188, 0.5374, 0.2188, 0.5748, 0.1875, 0.5748, 0.25, 0.5374, 0.2812, 0.5374, 0.2812, 0.5748, 0.25, 0.5748, 0.4375, 0.6752, 0.4688, 0.6752, 0.4688, 0.6752, 0.4375, 0.6752, 0.5938, 0.6003, 0.625, 0.6003, 0.625, 0.6377, 0.5938, 0.6377, 0.4062, 0.6003, 0.4375, 0.6003, 0.4375, 0.6377, 0.4062, 0.6377, 0.4688, 0.6003, 0.5, 0.6003, 0.5, 0.6377, 0.4688, 0.6377, 0.5312, 0.6003, 0.5625, 0.6003, 0.5625, 0.6377, 0.5312, 0.6377, 0.375, 0.6003, 0.4062, 0.6003, 0.4062, 0.6377, 0.375, 0.6377, 0.4375, 0.6003, 0.4688, 0.6003, 0.4688, 0.6377, 0.4375, 0.6377, 0.5, 0.6003, 0.5312, 0.6003, 0.5312, 0.6377, 0.5, 0.6377, 0.5625, 0.6003, 0.5938, 0.6003, 0.5938, 0.6377, 0.5625, 0.6377, 0.625, 0.6377, 0.5938, 0.6377, 0.5938, 0.6377, 0.625, 0.6377, 0.5625, 0.6003, 0.5938, 0.6003, 0.5938, 0.6003, 0.5625, 0.6003, 0.5938, 0.6003, 0.625, 0.6003, 0.625, 0.6003, 0.5938, 0.6003, 0.4375, 0.6377, 0.4062, 0.6377, 0.4062, 0.6377, 0.4375, 0.6377, 0.4062, 0.6003, 0.4375, 0.6003, 0.4375, 0.6003, 0.4062, 0.6003, 0.4688, 0.6003, 0.5, 0.6003, 0.5, 0.6003, 0.4688, 0.6003, 0.5312, 0.6003, 0.5625, 0.6003, 0.5625, 0.6003, 0.5312, 0.6003, 0.4062, 0.6377, 0.375, 0.6377, 0.375, 0.6377, 0.4062, 0.6377, 0.4688, 0.6377, 0.4375, 0.6377, 0.4375, 0.6377, 0.4688, 0.6377, 0.5, 0.6003, 0.5312, 0.6003, 0.5312, 0.6003, 0.5, 0.6003, 0.1818, 0.0, 0.2727, 0.1575, 0.09091, 0.1575, 0.2727, 0.1575, 0.3636, 0.0, 0.4545, 0.1575, 0.9091, 0.0, 1.0, 0.1575, 0.8182, 0.1575, 0.7273, 0.0, 0.8182, 0.1575, 0.6364, 0.1575, 0.5455, 0.0, 0.6364, 0.1575, 0.4545, 0.1575, 0.2727, 0.1575, 0.4545, 0.1575, 0.3636, 0.3149, 0.09091, 0.1575, 0.2727, 0.1575, 0.1818, 0.3149, 0.8182, 0.1575, 1.0, 0.1575, 0.9091, 0.3149, 0.6364, 0.1575, 0.8182, 0.1575, 0.7273, 0.3149, 0.4545, 0.1575, 0.6364, 0.1575, 0.5455, 0.3149, 0.2727, 0.1575, 0.3636, 0.3149, 0.1818, 0.3149, 0.09091, 0.1575, 0.1818, 0.3149, 0.0, 0.3149, 0.8182, 0.1575, 0.9091, 0.3149, 0.7273, 0.3149, 0.6364, 0.1575, 0.7273, 0.3149, 0.5455, 0.3149, 0.4545, 0.1575, 0.5455, 0.3149, 0.3636, 0.3149, 0.1818, 0.3149, 0.3636, 0.3149, 0.2727, 0.4724, 0.0, 0.3149, 0.1818, 0.3149, 0.09091, 0.4724, 0.7273, 0.3149, 0.9091, 0.3149, 0.8182, 0.4724, 0.5455, 0.3149, 0.7273, 0.3149, 0.6364, 0.4724, 0.3636, 0.3149, 0.5455, 0.3149, 0.4545, 0.4724, 1.0, 0.5, 1.0, 1.0, 0.8333, 1.0, 0.8333, 0.5, 0.8333, 0.5, 0.8333, 1.0, 0.6667, 1.0, 0.6667, 0.5, 0.6667, 0.5, 0.6667, 1.0, 0.5, 1.0, 0.5, 0.5, 0.5, 0.5, 0.5, 1.0, 0.3333, 1.0, 0.3333, 0.5, 0.4578, 0.37, 0.25, 0.49, 0.04215, 0.37, 0.04215, 0.13, 0.25, 0.01, 0.4578, 0.13, 0.3333, 0.5, 0.3333, 1.0, 0.1667, 1.0, 0.1667, 0.5, 0.1667, 0.5, 0.1667, 1.0, -8.941e-08, 1.0, -8.941e-08, 0.5, 0.75, 0.49, 0.9578, 0.37, 0.9578, 0.13, 0.75, 0.01, 0.5422, 0.13, 0.5422, 0.37])
me_cube.materials.append(mat_mainhouse)
me_cube.materials.append(mat_wood)
me_cube.materials.append(mat_stone)
me_cube.materials.append(mat_black)
me_cube.materials.append(mat_lightwood)
me_cube.materials.append(mat_gold)
me_cube.use_mirror_vertex_groups = False
me_cube.update()

# ---- objects
ob_cube = bpy.data.objects.new('Cube', me_cube)
ob_light = bpy.data.objects.new('Light', light_light)
ob_camera = bpy.data.objects.new('Camera', cam_camera)

# ---- transforms, parenting, visibility, modifiers, constraints
ob_cube.location = (0.0, 0.0, 2.916)
ob_cube.lock_rotations_4d = False
ob_cube.empty_display_type = 'ARROWS'
ob_cube.lineart.crease_threshold = 0.0
ob_light.location = (23.68, -10.38, 17.52)
ob_light.rotation_euler = (0.1578, -1.054, -3.655)
ob_light.lock_rotations_4d = False
ob_light.empty_display_type = 'ARROWS'
ob_light.color = (0.0, 0.0, 0.0, 0.0)
ob_light.lineart.crease_threshold = 0.0
ob_camera.location = (18.28, -16.32, 14.83)
ob_camera.rotation_euler = (1.109, 0.0, 0.8149)
ob_camera.lock_rotations_4d = False
ob_camera.empty_display_type = 'ARROWS'
ob_camera.color = (0.0, 0.0, 0.0, 0.0)
ob_camera.display_type = 'WIRE'
ob_camera.lineart.crease_threshold = 0.0

# ---- collection membership
col_collection.objects.link(ob_cube)
col_collection.objects.link(ob_light)
col_collection.objects.link(ob_camera)

# ---- scene / render settings (as saved in the file)
scene.camera = ob_camera
scene.frame_start = 1; scene.frame_end = 250; scene.frame_set(142)
scene.render.engine = 'CYCLES'
scene.cycles.sampling_pattern = 'TABULATED_SOBOL'
scene.eevee.ray_tracing_options.trace_max_roughness = 0.0
bpy.context.view_layer.update()
